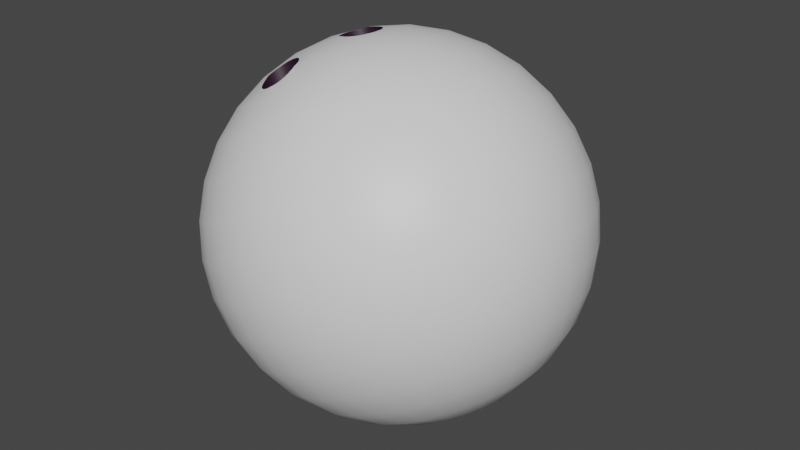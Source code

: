 # Source: Bowling_Project.blend  (saved by Blender 3.4.6; exported with 4.5.12 LTS)
import bpy
from mathutils import Matrix  # noqa: F401  (used for matrix-valued properties, if any)

bpy.ops.wm.read_factory_settings(use_empty=True)
scene = bpy.context.scene
scene.name = 'Scene'

# ---- collections
col_collection = bpy.data.collections.new('Collection'); scene.collection.children.link(col_collection)

# ---- materials (node trees are filled in below, after node groups)
mat_main = bpy.data.materials.new('Main')
mat_main.use_transparent_shadow = False
mat_black = bpy.data.materials.new('Black')
mat_black.alpha_threshold = 0.0
mat_black.use_transparent_shadow = False
mat_black.roughness = 0.5
mat_black.line_color = (0.0, 0.0, 0.0, 1.0)

# ---- node groups
ng_auto_smooth = bpy.data.node_groups.new('Auto Smooth', 'GeometryNodeTree')
_s = ng_auto_smooth.interface.new_socket(name='Geometry', in_out='OUTPUT', socket_type='NodeSocketGeometry')
_s = ng_auto_smooth.interface.new_socket(name='Geometry', in_out='INPUT', socket_type='NodeSocketGeometry')
_s = ng_auto_smooth.interface.new_socket(name='Angle', in_out='INPUT', socket_type='NodeSocketFloat')
_s.subtype = 'ANGLE'
_s.min_value = 0.0
_s.max_value = 3.142
ng_auto_smooth.is_modifier = True
_N = ng_auto_smooth.nodes; _L = ng_auto_smooth.links
n0 = _N.new('NodeGroupOutput'); n0.name = 'Group Output'; n0.location = (480, -100)
n1 = _N.new('NodeGroupInput'); n1.name = 'Group Input'; n1.location = (-420, -300)
n2 = _N.new('NodeGroupInput'); n2.name = 'Group Input.001'; n2.location = (-60, -100)
n3 = _N.new('GeometryNodeSetShadeSmooth'); n3.name = 'Set Shade Smooth'; n3.location = (120, -100)
n3.domain = 'EDGE'
n4 = _N.new('GeometryNodeSetShadeSmooth'); n4.name = 'Set Shade Smooth.001'; n4.location = (300, -100)
n5 = _N.new('GeometryNodeInputMeshEdgeAngle'); n5.name = 'Edge Angle'; n5.location = (-420, -220)
n6 = _N.new('GeometryNodeInputEdgeSmooth'); n6.name = 'Is Edge Smooth'; n6.location = (-60, -160)
n7 = _N.new('GeometryNodeInputShadeSmooth'); n7.name = 'Is Face Smooth'; n7.location = (-240, -340)
n8 = _N.new('FunctionNodeBooleanMath'); n8.name = 'Boolean Math'; n8.location = (-60, -220)
n9 = _N.new('FunctionNodeCompare'); n9.name = 'Compare'; n9.location = (-240, -180)
n9.operation = 'LESS_EQUAL'
_L.new(n5.outputs[0], n9.inputs[0])
_L.new(n4.outputs[0], n0.inputs[0])
_L.new(n1.outputs[1], n9.inputs[1])
_L.new(n9.outputs[0], n8.inputs[0])
_L.new(n7.outputs[0], n8.inputs[1])
_L.new(n2.outputs[0], n3.inputs[0])
_L.new(n6.outputs[0], n3.inputs[1])
_L.new(n3.outputs[0], n4.inputs[0])
_L.new(n8.outputs[0], n3.inputs[2])
n0.is_active_output = True

# ---- material node trees
mat_main.use_nodes = True; mat_main.node_tree.nodes.clear()
_N = mat_main.node_tree.nodes; _L = mat_main.node_tree.links
n0 = _N.new('ShaderNodeBsdfPrincipled'); n0.name = 'Principled BSDF'; n0.location = (10, 300)
n0.distribution = 'GGX'
n0.subsurface_method = 'RANDOM_WALK_SKIN'
n0.inputs[3].default_value = 1.45
n0.inputs[27].default_value = (0.0, 0.0, 0.0, 1.0)
n0.inputs[28].default_value = 1.0
n1 = _N.new('ShaderNodeOutputMaterial'); n1.name = 'Material Output'; n1.location = (300, 300)
_L.new(n0.outputs[0], n1.inputs[0])
n1.is_active_output = True
mat_black.use_nodes = True; mat_black.node_tree.nodes.clear()
_N = mat_black.node_tree.nodes; _L = mat_black.node_tree.links
n0 = _N.new('ShaderNodeOutputMaterial'); n0.name = 'Material Output'; n0.location = (300, 300)
n1 = _N.new('ShaderNodeBsdfPrincipled'); n1.name = 'Principled BSDF'; n1.location = (10, 300)
n1.distribution = 'GGX'
n1.subsurface_method = 'RANDOM_WALK_SKIN'
n1.inputs[0].default_value = (0.02365, 0.00569, 0.02197, 1.0)
n1.inputs[3].default_value = 1.45
n1.inputs[27].default_value = (0.0, 0.0, 0.0, 1.0)
n1.inputs[28].default_value = 1.0
_L.new(n1.outputs[0], n0.inputs[0])
n0.is_active_output = True

# ---- world
world_world = bpy.data.worlds.new('World'); scene.world = world_world
world_world.use_nodes = True; world_world.node_tree.nodes.clear()
_N = world_world.node_tree.nodes; _L = world_world.node_tree.links
n0 = _N.new('ShaderNodeOutputWorld'); n0.name = 'World Output'; n0.location = (300, 300)
n1 = _N.new('ShaderNodeBackground'); n1.name = 'Background'; n1.location = (10, 300)
n1.inputs[0].default_value = (0.05088, 0.05088, 0.05088, 1.0)
_L.new(n1.outputs[0], n0.inputs[0])
n0.is_active_output = True
world_world.color = (0.05088, 0.05088, 0.05088)
world_world.use_sun_shadow = False
world_world.sun_shadow_jitter_overblur = 0.0

# ---- meshes
me_sphere_001 = bpy.data.meshes.new('Sphere.001')
me_sphere_001.from_pydata([(-18.22, 27.78, 37.37), (-12.18, 41.57, 24.97), (-4.276, 49.04, 8.767), (0.0, 50.0, 0.0), (4.276, 49.04, -8.767), (12.18, 41.57, -24.97), (-19.79, 9.567, 44.91), (-16.9, 18.77, 43.16), (-13.35, 27.24, 39.74), (-9.299, 34.68, 34.8), (-4.888, 40.77, 28.52), (-0.2879, 45.31, 21.15), (4.323, 48.1, 12.96), (8.767, 49.04, 4.276), (12.87, 48.1, -4.573), (16.49, 45.31, -13.25), (19.47, 40.77, -21.41), (21.7, 34.68, -28.75), (23.1, 27.24, -34.99), (23.61, 18.77, -39.88), (23.21, 9.567, -43.24), (-18.14, 9.012, 45.71), (-13.67, 17.68, 44.73), (-8.67, 25.66, 42.03), (-3.338, 32.66, 37.71), (2.122, 38.41, 31.94), (7.501, 42.68, 24.95), (12.59, 45.31, 16.99), (17.2, 46.19, 8.388), (21.14, 45.31, -0.5406), (24.28, 42.68, -9.448), (26.48, 38.41, -17.99), (27.66, 32.66, -25.85), (-6.871, 5.339, 37.2), (27.78, 25.66, -32.71), (-7.807, 5.237, 36.74), (-8.707, 4.933, 36.3), (26.83, 17.68, -38.31), (-9.537, 4.439, 35.89), (24.85, 9.012, -42.44), (-10.26, 3.775, 35.54), (-16.63, 8.111, 46.45), (-10.7, 15.91, 46.18), (-10.86, 2.966, 35.25), (-11.3, 2.043, 35.03), (-4.354, 23.1, 44.13), (-11.58, 1.042, 34.9), (2.156, 29.4, 40.39), (-11.67, 0.0, 34.85), (8.582, 34.57, 35.09), (14.68, 38.41, 28.45), (-11.58, -1.042, 34.9), (-11.3, -2.043, 35.03), (20.21, 40.77, 20.71), (24.97, 41.57, 12.18), (-10.86, -2.966, 35.25), (28.76, 40.77, 3.176), (-10.26, -3.775, 35.54), (31.45, 38.41, -5.947), (-9.537, -4.439, 35.89), (32.94, 34.57, -14.84), (-8.707, -4.933, 36.3), (33.15, 29.4, -23.17), (-7.807, -5.237, 36.74), (-6.871, -5.339, 37.2), (32.1, 23.1, -30.6), (29.8, 15.91, -36.86), (-5.935, -5.237, 37.65), (-5.034, -4.933, 38.09), (26.37, 8.111, -41.7), (-4.205, -4.439, 38.5), (-15.3, 6.897, 47.1), (-3.478, -3.775, 38.85), (-8.09, 13.53, 47.45), (-2.881, -2.966, 39.14), (-0.5702, 19.64, 45.98), (-2.437, -2.043, 39.36), (6.971, 25.0, 42.74), (-2.164, -1.042, 39.49), (14.24, 29.4, 37.85), (20.97, 32.66, 31.52), (-2.072, 0.0, 39.54), (-2.164, 1.042, 39.49), (26.89, 34.68, 23.97), (-2.437, 2.043, 39.36), (31.78, 35.36, 15.5), (35.44, 34.68, 6.434), (-2.881, 2.966, 39.14), (-3.478, 3.775, 38.85), (37.75, 32.66, -2.879), (-4.205, 4.439, 38.5), (38.6, 29.4, -12.08), (-5.034, 4.933, 38.09), (37.97, 25.0, -20.82), (-5.935, 5.237, 37.65), (35.88, 19.64, -28.76), (32.41, 13.53, -35.59), (27.7, 6.897, -41.05), (-14.21, 5.419, 47.63), (-5.951, 10.63, 48.49), (2.535, 15.43, 47.49), (10.92, 19.64, 44.66), (18.89, 23.1, 40.12), (26.13, 25.66, 34.04), (32.37, 27.24, 26.64), (37.37, 27.78, 18.22), (40.92, 27.24, 9.107), (42.91, 25.66, -0.3603), (43.25, 23.1, -9.814), (41.92, 19.64, -18.89), (38.98, 15.43, -27.24), (34.55, 10.63, -34.54), (28.79, 5.419, -40.52), (-21.92, 0.0, 44.94), (-4.362, 7.322, 49.27), (4.842, 10.63, 48.62), (13.86, 13.53, 46.1), (22.34, 15.91, 41.8), (29.97, 17.68, 35.91), (36.44, 18.77, 28.63), (41.52, 19.13, 20.25), (45.0, 18.77, 11.09), (46.75, 17.68, 1.511), (46.7, 15.91, -8.13), (44.86, 13.53, -17.46), (41.29, 10.63, -26.12), (36.14, 7.322, -33.77), (29.6, 3.733, -40.13), (-26.48, 5.339, 27.63), (-27.41, 5.237, 27.18), (-3.383, 3.733, 49.75), (-28.31, 4.933, 26.74), (6.263, 5.419, 49.31), (-29.14, 4.439, 26.33), (-29.87, 3.775, 25.98), (15.67, 6.897, 46.98), (24.47, 8.111, 42.84), (-30.47, 2.966, 25.69), (32.33, 9.012, 37.06), (-30.91, 2.043, 25.47), (38.95, 9.567, 29.85), (-31.18, 1.042, 25.34), (44.08, 9.755, 21.5), (-31.27, 0.0, 25.29), (47.51, 9.567, 12.32), (-31.18, -1.042, 25.34), (49.11, 9.012, 2.663), (-30.91, -2.043, 25.47), (48.83, 8.111, -7.093), (-30.47, -2.966, 25.69), (46.67, 6.897, -16.58), (-29.87, -3.775, 25.98), (42.71, 5.419, -25.42), (-29.14, -4.439, 26.33), (37.12, 3.733, -33.29), (-28.31, -4.933, 26.74), (30.1, 1.903, -39.88), (-27.41, -5.237, 27.18), (-26.48, -5.339, 27.63), (-3.052, -1.118e-06, 49.91), (-25.54, -5.237, 28.09), (-24.64, -4.933, 28.53), (6.743, -2.608e-06, 49.54), (-23.81, -4.439, 28.93), (16.28, 7.451e-07, 47.28), (25.19, -4.47e-06, 43.19), (-23.08, -3.775, 29.29), (33.13, 2.235e-06, 37.45), (-22.49, -2.966, 29.58), (39.8, -4.47e-06, 30.26), (-22.04, -2.043, 29.8), (44.94, -8.196e-06, 21.92), (-21.77, -1.042, 29.93), (48.35, -4.47e-06, 12.73), (-21.68, 0.0, 29.97), (49.91, 2.235e-06, 3.052), (-21.77, 1.042, 29.93), (49.54, -4.47e-06, -6.743), (-22.04, 2.043, 29.8), (-22.49, 2.966, 29.58), (47.28, 7.451e-07, -16.28), (43.19, -2.608e-06, -25.19), (-23.08, 3.775, 29.29), (37.45, -1.118e-06, -33.13), (-23.81, 4.439, 28.93), (30.26, -5.588e-07, -39.8), (-24.64, 4.933, 28.53), (-25.54, 5.237, 28.09), (-3.383, -3.733, 49.75), (6.263, -5.419, 49.31), (15.67, -6.897, 46.98), (24.47, -8.111, 42.84), (32.33, -9.012, 37.06), (38.95, -9.567, 29.85), (44.08, -9.755, 21.5), (47.51, -9.567, 12.32), (49.11, -9.012, 2.663), (48.83, -8.111, -7.093), (46.67, -6.897, -16.58), (42.71, -5.419, -25.42), (37.12, -3.733, -33.29), (30.1, -1.903, -39.88), (-4.362, -7.322, 49.27), (4.842, -10.63, 48.62), (13.86, -13.53, 46.1), (22.34, -15.91, 41.8), (29.97, -17.68, 35.91), (36.44, -18.77, 28.63), (41.52, -19.13, 20.25), (45.0, -18.77, 11.09), (46.75, -17.68, 1.511), (46.7, -15.91, -8.13), (44.86, -13.53, -17.46), (41.29, -10.63, -26.12), (36.14, -7.322, -33.77), (29.6, -3.733, -40.13), (-14.21, -5.419, 47.63), (-5.951, -10.63, 48.49), (2.535, -15.43, 47.49), (10.92, -19.64, 44.66), (-17.7, -13.44, 33.99), (18.89, -23.1, 40.12), (-18.64, -13.54, 33.53), (26.13, -25.66, 34.04), (-19.54, -13.84, 33.1), (-20.37, -14.34, 32.69), (32.37, -27.24, 26.64), (-21.1, -15.0, 32.34), (37.37, -27.78, 18.22), (-21.69, -15.81, 32.05), (40.92, -27.24, 9.107), (-22.14, -16.73, 31.83), (42.91, -25.66, -0.3603), (43.25, -23.1, -9.814), (-22.41, -17.73, 31.7), (41.92, -19.64, -18.89), (-22.5, -18.78, 31.65), (-22.41, -19.82, 31.7), (38.98, -15.43, -27.24), (-22.14, -20.82, 31.83), (34.55, -10.63, -34.54), (-21.69, -21.74, 32.05), (28.79, -5.419, -40.52), (-21.1, -22.55, 32.34), (-15.3, -6.897, 47.1), (-8.09, -13.53, 47.45), (-20.37, -23.21, 32.69), (-0.5702, -19.64, 45.98), (-19.54, -23.71, 33.1), (6.971, -25.0, 42.74), (-18.64, -24.01, 33.53), (14.24, -29.4, 37.85), (-17.7, -24.11, 33.99), (20.97, -32.66, 31.52), (-16.77, -24.01, 34.45), (26.89, -34.68, 23.97), (-15.87, -23.71, 34.89), (31.78, -35.36, 15.5), (-15.04, -23.21, 35.29), (-14.31, -22.55, 35.65), (35.44, -34.68, 6.434), (37.75, -32.66, -2.879), (-13.71, -21.74, 35.94), (38.6, -29.4, -12.08), (-13.27, -20.82, 36.15), (37.97, -25.0, -20.82), (-13.0, -19.82, 36.29), (-12.91, -18.78, 36.33), (35.88, -19.64, -28.76), (32.41, -13.53, -35.59), (-13.0, -17.73, 36.29), (-13.27, -16.73, 36.15), (27.7, -6.897, -41.05), (-13.71, -15.81, 35.94), (-16.63, -8.111, 46.45), (-10.7, -15.91, 46.18), (-14.31, -15.0, 35.65), (-15.04, -14.34, 35.29), (-4.354, -23.1, 44.13), (2.156, -29.4, 40.39), (-15.87, -13.84, 34.89), (-16.77, -13.54, 34.45), (8.582, -34.57, 35.09), (14.68, -38.41, 28.45), (20.21, -40.77, 20.71), (24.97, -41.57, 12.18), (28.76, -40.77, 3.176), (31.45, -38.41, -5.947), (32.94, -34.57, -14.84), (33.15, -29.4, -23.17), (32.1, -23.1, -30.6), (29.8, -15.91, -36.86), (26.37, -8.111, -41.7), (-18.14, -9.012, 45.71), (-13.67, -17.68, 44.73), (-8.67, -25.66, 42.03), (-3.338, -32.66, 37.71), (2.122, -38.41, 31.94), (7.501, -42.68, 24.95), (12.59, -45.31, 16.99), (17.2, -46.19, 8.388), (21.14, -45.31, -0.5406), (24.28, -42.68, -9.448), (26.48, -38.41, -17.99), (27.66, -32.66, -25.85), (27.78, -25.66, -32.71), (26.83, -17.68, -38.31), (24.85, -9.012, -42.44), (-19.79, -9.567, 44.91), (-13.35, -27.24, 39.74), (-9.299, -34.68, 34.8), (-4.888, -40.77, 28.52), (-0.2879, -45.31, 21.15), (4.323, -48.1, 12.96), (8.767, -49.04, 4.276), (12.87, -48.1, -4.573), (16.49, -45.31, -13.25), (19.47, -40.77, -21.41), (21.7, -34.68, -28.75), (23.1, -27.24, -34.99), (23.61, -18.77, -39.88), (23.21, -9.567, -43.24), (-21.5, -9.755, 44.08), (-18.22, -27.78, 37.37), (-15.5, -35.36, 31.78), (-12.18, -41.57, 24.97), (-8.388, -46.19, 17.2), (-4.276, -49.04, 8.767), (-1.473e-05, -50.0, -7.185e-06), (4.276, -49.04, -8.767), (8.388, -46.19, -17.2), (12.18, -41.57, -24.97), (15.5, -35.36, -31.78), (18.22, -27.78, -37.37), (20.25, -19.13, -41.52), (21.5, -9.755, -44.08), (-23.21, -9.567, 43.24), (-23.1, -27.24, 34.99), (-21.7, -34.68, 28.75), (-19.47, -40.77, 21.41), (-16.49, -45.31, 13.25), (-12.87, -48.1, 4.573), (-8.767, -49.04, -4.276), (-4.323, -48.1, -12.96), (0.2879, -45.31, -21.15), (4.888, -40.77, -28.52), (9.299, -34.68, -34.8), (13.35, -27.24, -39.74), (16.9, -18.77, -43.16), (19.79, -9.567, -44.91), (-24.85, -9.012, 42.44), (-26.83, -17.68, 38.31), (-27.78, -25.66, 32.71), (-27.66, -32.66, 25.85), (-26.48, -38.41, 17.99), (-24.28, -42.68, 9.448), (-21.14, -45.31, 0.5406), (-17.2, -46.19, -8.388), (-12.59, -45.31, -16.99), (-7.501, -42.68, -24.95), (-2.122, -38.41, -31.94), (3.338, -32.66, -37.71), (8.67, -25.66, -42.03), (13.67, -17.68, -44.73), (18.14, -9.012, -45.71), (-26.37, -8.111, 41.7), (-29.8, -15.91, 36.86), (-32.1, -23.1, 30.6), (-33.15, -29.4, 23.17), (-32.94, -34.57, 14.84), (-31.45, -38.41, 5.947), (-28.76, -40.77, -3.176), (-24.97, -41.57, -12.18), (-20.21, -40.77, -20.71), (-14.68, -38.41, -28.45), (-8.582, -34.57, -35.09), (-2.156, -29.4, -40.39), (4.354, -23.1, -44.13), (10.7, -15.91, -46.18), (16.63, -8.111, -46.45), (-27.7, -6.897, 41.05), (-32.41, -13.53, 35.59), (-35.88, -19.64, 28.76), (-37.97, -25.0, 20.82), (-38.6, -29.4, 12.08), (-37.75, -32.66, 2.879), (-35.44, -34.68, -6.434), (-31.78, -35.36, -15.5), (-26.89, -34.68, -23.97), (-20.97, -32.66, -31.52), (-14.24, -29.4, -37.85), (-6.971, -25.0, -42.74), (0.5702, -19.64, -45.98), (8.09, -13.53, -47.45), (15.3, -6.897, -47.1), (21.92, 0.0, -44.94), (-28.79, -5.419, 40.52), (-34.55, -10.63, 34.54), (-38.98, -15.43, 27.24), (-41.92, -19.64, 18.89), (-43.25, -23.1, 9.814), (-42.91, -25.66, 0.3603), (-40.92, -27.24, -9.107), (-37.37, -27.78, -18.22), (-32.37, -27.24, -26.64), (-26.13, -25.66, -34.04), (-18.89, -23.1, -40.12), (-10.92, -19.64, -44.66), (-2.535, -15.43, -47.49), (5.951, -10.63, -48.49), (14.21, -5.419, -47.63), (-36.14, -7.322, 33.77), (-41.29, -10.63, 26.12), (-44.86, -13.53, 17.46), (-46.7, -15.91, 8.13), (-46.75, -17.68, -1.511), (-45.0, -18.77, -11.09), (-41.52, -19.13, -20.25), (-36.44, -18.77, -28.63), (-29.97, -17.68, -35.91), (-22.34, -15.91, -41.8), (-13.86, -13.53, -46.1), (-4.842, -10.63, -48.62), (4.362, -7.322, -49.27), (13.4, -3.733, -48.03), (-37.12, -3.733, 33.29), (-42.71, -5.419, 25.42), (-46.67, -6.897, 16.58), (-48.83, -8.111, 7.093), (-49.11, -9.012, -2.663), (-47.51, -9.567, -12.32), (-44.08, -9.754, -21.5), (-38.95, -9.567, -29.85), (-32.33, -9.012, -37.06), (-24.47, -8.111, -42.84), (-15.67, -6.897, -46.98), (-6.263, -5.419, -49.31), (3.383, -3.733, -49.75), (12.9, -1.903, -48.27), (-37.45, 2.608e-06, 33.13), (-43.19, 7.451e-06, 25.19), (-47.28, 1.49e-06, 16.28), (-49.54, 8.196e-06, 6.743), (-49.91, 7.451e-07, -3.052), (-48.35, 1.341e-05, -12.73), (-44.94, 2.235e-05, -21.92), (-39.8, 1.341e-05, -30.26), (-33.13, 7.451e-07, -37.45), (-25.19, 8.196e-06, -43.19), (-16.28, 1.49e-06, -47.28), (-6.743, 7.451e-06, -49.54), (3.052, 2.608e-06, -49.91), (12.73, 9.313e-07, -48.35), (-37.12, 3.733, 33.29), (-42.71, 5.419, 25.42), (-46.67, 6.897, 16.58), (-48.83, 8.111, 7.093), (-49.11, 9.012, -2.663), (-47.51, 9.567, -12.32), (-44.08, 9.755, -21.5), (-38.95, 9.567, -29.85), (-32.33, 9.012, -37.06), (-24.47, 8.111, -42.84), (-15.67, 6.897, -46.98), (-6.263, 5.419, -49.31), (3.383, 3.733, -49.75), (12.9, 1.903, -48.27), (-36.14, 7.322, 33.77), (-41.29, 10.63, 26.12), (-44.86, 13.53, 17.46), (-46.7, 15.91, 8.13), (-46.75, 17.68, -1.511), (-45.0, 18.77, -11.09), (-41.52, 19.13, -20.25), (-36.44, 18.77, -28.63), (-29.97, 17.68, -35.91), (-22.34, 15.91, -41.8), (-13.86, 13.53, -46.1), (-4.842, 10.63, -48.62), (4.362, 7.322, -49.27), (13.4, 3.733, -48.03), (-28.79, 5.419, 40.52), (-34.55, 10.63, 34.54), (-38.98, 15.43, 27.24), (-41.92, 19.64, 18.89), (-43.25, 23.1, 9.814), (-42.91, 25.66, 0.3603), (-40.92, 27.24, -9.107), (-37.37, 27.78, -18.22), (-32.37, 27.24, -26.64), (-26.13, 25.66, -34.04), (-18.89, 23.1, -40.12), (-10.92, 19.64, -44.66), (-2.535, 15.43, -47.49), (5.951, 10.63, -48.49), (14.21, 5.419, -47.63), (-27.7, 6.897, 41.05), (-32.41, 13.53, 35.59), (-35.88, 19.64, 28.76), (-37.97, 25.0, 20.82), (-38.6, 29.4, 12.08), (-37.75, 32.66, 2.879), (-35.44, 34.68, -6.434), (-31.78, 35.36, -15.5), (-26.89, 34.68, -23.97), (-20.97, 32.66, -31.52), (-14.24, 29.4, -37.85), (-6.971, 25.0, -42.74), (0.5702, 19.64, -45.98), (8.09, 13.53, -47.45), (15.3, 6.897, -47.1), (-26.37, 8.111, 41.7), (-29.8, 15.91, 36.86), (-32.1, 23.1, 30.6), (-33.15, 29.4, 23.17), (-32.94, 34.57, 14.84), (-31.45, 38.41, 5.947), (-28.76, 40.77, -3.176), (-24.97, 41.57, -12.18), (-20.21, 40.77, -20.71), (-14.68, 38.41, -28.45), (-8.582, 34.57, -35.09), (-2.156, 29.4, -40.39), (4.354, 23.1, -44.13), (10.7, 15.91, -46.18), (16.63, 8.111, -46.45), (-24.85, 9.012, 42.44), (-26.83, 17.68, 38.31), (-27.78, 25.66, 32.71), (-27.66, 32.66, 25.85), (-26.48, 38.41, 17.99), (-24.28, 42.68, 9.448), (-21.14, 45.31, 0.5406), (-17.2, 46.19, -8.388), (-12.59, 45.31, -16.99), (-7.501, 42.68, -24.95), (-2.122, 38.41, -31.94), (3.338, 32.66, -37.71), (8.67, 25.66, -42.03), (13.67, 17.68, -44.73), (18.14, 9.012, -45.71), (-23.21, 9.567, 43.24), (-23.61, 18.77, 39.88), (-23.1, 27.24, 34.99), (-21.7, 34.68, 28.75), (-19.47, 40.77, 21.41), (-16.49, 45.31, 13.25), (-12.87, 48.1, 4.573), (-8.767, 49.04, -4.276), (-4.323, 48.1, -12.96), (0.2879, 45.31, -21.15), (4.888, 40.77, -28.52), (9.299, 34.68, -34.8), (13.35, 27.24, -39.74), (16.9, 18.77, -43.16), (19.79, 9.567, -44.91), (-21.5, 9.755, 44.08), (-20.25, 19.13, 41.52), (-15.5, 35.36, 31.78), (-8.388, 46.19, 17.2), (8.388, 46.19, -17.2), (15.5, 35.36, -31.78), (18.22, 27.78, -37.37), (20.25, 19.13, -41.52), (21.5, 9.755, -44.08), (-16.93, 2.184, 46.75), (-16.53, 2.966, 46.86), (-15.89, 3.775, 47.07), (-14.01, 5.007, 47.73), (-14.24, 4.933, 47.64), (-15.12, 4.439, 47.33), (-12.16, 5.339, 48.04), (-13.23, 5.237, 47.85), (-11.11, 5.237, 48.26), (-10.26, 4.979, 48.46), (-9.177, 4.439, 48.69), (-10.11, 4.933, 48.49), (-8.372, 3.775, 48.89), (-7.722, 2.966, 49.07), (-7.69, 2.905, 49.08), (-17.3, 1.042, 46.64), (-17.31, 0.9719, 46.64), (-17.01, 2.043, 46.72), (-17.41, 0.0, 46.62), (-17.41, -2.744e-07, 46.62), (-7.227, 2.043, 49.18), (-6.834, 0.0, 49.3), (-6.834, -8.992e-07, 49.3), (-6.926, 1.042, 49.25), (-17.31, -0.9719, 46.64), (-7.69, -2.905, 49.08), (-6.926, -1.042, 49.25), (-7.227, -2.043, 49.18), (-17.3, -1.042, 46.64), (-16.93, -2.184, 46.75), (-17.01, -2.043, 46.72), (-7.722, -2.966, 49.07), (-10.11, -4.933, 48.49), (-10.26, -4.979, 48.46), (-8.372, -3.775, 48.89), (-9.177, -4.439, 48.69), (-15.89, -3.775, 47.07), (-16.53, -2.966, 46.86), (-14.24, -4.933, 47.64), (-14.01, -5.007, 47.73), (-15.12, -4.439, 47.33), (-13.23, -5.237, 47.85), (-12.16, -5.339, 48.04), (-11.11, -5.237, 48.26), (-17.97, -15.35, 43.81), (-17.56, -15.81, 43.82), (-16.38, -18.59, 43.41), (-16.57, -17.73, 43.6), (-16.98, -16.73, 43.76), (-16.32, -18.78, 43.33), (-16.22, -20.38, 42.51), (-16.18, -19.82, 42.82), (-19.11, -14.34, 43.63), (-18.28, -15.0, 43.78), (-20.97, -13.54, 43.06), (-20.99, -13.54, 43.05), (-20.01, -13.84, 43.39), (-16.9, -22.55, 40.96), (-16.48, -21.74, 41.61), (-16.24, -20.82, 42.24), (-19.08, -24.01, 39.19), (-19.11, -24.01, 39.17), (-17.49, -23.21, 40.32), (-18.23, -23.71, 39.72), (-21.9, -13.44, 42.6), (-23.39, -13.74, 41.72), (-22.81, -13.54, 42.09), (-19.97, -24.11, 38.63), (-22.78, -23.21, 37.63), (-23.36, -22.76, 37.58), (-20.91, -24.01, 38.18), (-21.85, -23.71, 37.84), (-23.65, -13.84, 41.52), (-25.89, -18.0, 38.77), (-25.9, -17.73, 38.85), (-25.77, -16.73, 39.27), (-25.46, -15.81, 39.77), (-24.38, -14.34, 40.92), (-24.99, -15.0, 40.32), (-25.78, -18.78, 38.36), (-24.98, -20.82, 37.65), (-25.46, -19.82, 37.94), (-24.36, -21.74, 37.51), (-23.63, -22.55, 37.52), (-29.28, -4.393, 40.28), (-28.13, -3.018, 41.05), (-28.65, -3.775, 40.69), (-29.32, -4.439, 40.24), (-30.01, -4.933, 39.54), (-32.35, -5.243, 37.45), (-30.77, -5.237, 38.82), (-31.58, -5.339, 38.1), (-28.09, -2.966, 41.07), (-27.49, -1.298, 41.49), (-27.68, -2.043, 41.35), (-33.18, -4.933, 36.73), (-32.4, -5.237, 37.41), (-34.57, -3.775, 35.61), (-34.97, -3.173, 35.31), (-33.92, -4.439, 36.12), (-27.43, -1.042, 41.53), (-27.35, 0.0, 41.6), (-27.35, 6.056e-07, 41.6), (-35.1, -2.966, 35.19), (-35.83, 2.23e-06, 34.63), (-35.83, 0.0, 34.63), (-35.49, -2.043, 34.87), (-35.74, -1.042, 34.68), (-27.49, 1.298, 41.49), (-27.43, 1.042, 41.53), (-35.74, 1.042, 34.68), (-35.49, 2.043, 34.87), (-34.97, 3.173, 35.31), (-35.1, 2.966, 35.19), (-28.09, 2.966, 41.07), (-28.13, 3.018, 41.05), (-27.68, 2.043, 41.35), (-34.57, 3.775, 35.61), (-33.92, 4.439, 36.12), (-33.18, 4.933, 36.73), (-32.35, 5.243, 37.45), (-32.4, 5.237, 37.41), (-29.28, 4.393, 40.28), (-28.65, 3.775, 40.69), (-31.58, 5.339, 38.1), (-29.32, 4.439, 40.24), (-30.01, 4.933, 39.54), (-30.77, 5.237, 38.82)], [], [(1, 558, 9, 10), (562, 561, 17, 18), (559, 1, 10, 11), (563, 562, 18, 19), (2, 559, 11, 12), (564, 563, 19, 20), (3, 2, 12, 13), (556, 113, 6), (395, 564, 20), (4, 3, 13, 14), (557, 556, 6, 7), (560, 4, 14, 15), (0, 557, 7, 8), (5, 560, 15, 16), (558, 0, 8, 9), (561, 5, 16, 17), (9, 8, 23, 24), (17, 16, 31, 32), (10, 9, 24, 25), (18, 17, 32, 34), (11, 10, 25, 26), (19, 18, 34, 37), (12, 11, 26, 27), (20, 19, 37, 39), (13, 12, 27, 28), (6, 113, 21), (395, 20, 39), (14, 13, 28, 29), (7, 6, 21, 22), (15, 14, 29, 30), (8, 7, 22, 23), (16, 15, 30, 31), (28, 27, 53, 54), (21, 113, 41), (395, 39, 69), (29, 28, 54, 56), (22, 21, 41, 42), (30, 29, 56, 58), (23, 22, 42, 45), (31, 30, 58, 60), (24, 23, 45, 47), (32, 31, 60, 62), (25, 24, 47, 49), (34, 32, 62, 65), (26, 25, 49, 50), (37, 34, 65, 66), (27, 26, 50, 53), (39, 37, 66, 69), (62, 60, 91, 93), (49, 47, 77, 79), (65, 62, 93, 95), (50, 49, 79, 80), (66, 65, 95, 96), (53, 50, 80, 83), (69, 66, 96, 97), (54, 53, 83, 85), (41, 113, 71), (395, 69, 97), (56, 54, 85, 86), (42, 41, 71, 73), (58, 56, 86, 89), (45, 42, 73, 75), (60, 58, 89, 91), (47, 45, 75, 77), (71, 113, 98), (395, 97, 112), (86, 85, 105, 106), (73, 71, 98, 99), (89, 86, 106, 107), (75, 73, 99, 100), (91, 89, 107, 108), (77, 75, 100, 101), (93, 91, 108, 109), (79, 77, 101, 102), (95, 93, 109, 110), (80, 79, 102, 103), (96, 95, 110, 111), (83, 80, 103, 104), (97, 96, 111, 112), (85, 83, 104, 105), (102, 101, 116, 117), (110, 109, 124, 125), (103, 102, 117, 118), (111, 110, 125, 126), (104, 103, 118, 119), (112, 111, 126, 127), (105, 104, 119, 120), (98, 113, 565, 566, 567, 570, 569, 568), (395, 112, 127), (106, 105, 120, 121), (114, 99, 98, 568, 572, 571, 573, 574), (107, 106, 121, 122), (100, 99, 114, 115), (108, 107, 122, 123), (101, 100, 115, 116), (109, 108, 123, 124), (121, 120, 142, 144), (579, 130, 114, 574, 576, 575, 577, 578), (122, 121, 144, 146), (115, 114, 130, 132), (123, 122, 146, 148), (116, 115, 132, 135), (124, 123, 148, 150), (117, 116, 135, 136), (125, 124, 150, 152), (118, 117, 136, 138), (126, 125, 152, 154), (119, 118, 138, 140), (127, 126, 154, 156), (120, 119, 140, 142), (582, 565, 113, 581, 580), (395, 127, 156), (152, 150, 180, 181), (138, 136, 165, 167), (154, 152, 181, 183), (140, 138, 167, 169), (156, 154, 183, 185), (142, 140, 169, 171), (581, 113, 584, 583), (395, 156, 185), (144, 142, 171, 173), (159, 130, 579, 585, 588, 586, 587), (146, 144, 173, 175), (132, 130, 159, 162), (148, 146, 175, 177), (135, 132, 162, 164), (150, 148, 177, 180), (136, 135, 164, 165), (175, 173, 195, 196), (162, 159, 188, 189), (177, 175, 196, 197), (164, 162, 189, 190), (180, 177, 197, 198), (165, 164, 190, 191), (181, 180, 198, 199), (167, 165, 191, 192), (183, 181, 199, 200), (169, 167, 192, 193), (185, 183, 200, 201), (171, 169, 193, 194), (584, 113, 589), (395, 185, 201), (173, 171, 194, 195), (590, 188, 159, 587, 591, 592), (200, 199, 213, 214), (193, 192, 206, 207), (201, 200, 214, 215), (194, 193, 207, 208), (589, 113, 594, 595, 593), (395, 201, 215), (195, 194, 208, 209), (597, 598, 202, 188, 590, 596, 599, 600), (196, 195, 209, 210), (189, 188, 202, 203), (197, 196, 210, 211), (190, 189, 203, 204), (198, 197, 211, 212), (191, 190, 204, 205), (199, 198, 212, 213), (192, 191, 205, 206), (203, 202, 217, 218), (211, 210, 232, 233), (204, 203, 218, 219), (212, 211, 233, 235), (205, 204, 219, 221), (213, 212, 235, 238), (206, 205, 221, 223), (214, 213, 238, 240), (207, 206, 223, 226), (215, 214, 240, 242), (208, 207, 226, 228), (594, 113, 216, 604, 603, 605, 601, 602), (395, 215, 242), (209, 208, 228, 230), (604, 216, 217, 202, 598, 608, 607, 606), (210, 209, 230, 232), (226, 223, 253, 255), (242, 240, 269, 272), (228, 226, 255, 257), (113, 244, 216), (395, 242, 272), (230, 228, 257, 260), (217, 216, 244, 245), (232, 230, 260, 261), (218, 217, 245, 247), (233, 232, 261, 263), (219, 218, 247, 249), (235, 233, 263, 265), (221, 219, 249, 251), (238, 235, 265, 268), (223, 221, 251, 253), (240, 238, 268, 269), (263, 261, 287, 288), (249, 247, 278, 279), (265, 263, 288, 289), (251, 249, 279, 282), (268, 265, 289, 290), (253, 251, 282, 283), (269, 268, 290, 291), (255, 253, 283, 284), (272, 269, 291, 292), (257, 255, 284, 285), (113, 274, 244), (395, 272, 292), (260, 257, 285, 286), (245, 244, 274, 275), (261, 260, 286, 287), (247, 245, 275, 278), (292, 291, 306, 307), (285, 284, 299, 300), (113, 293, 274), (395, 292, 307), (286, 285, 300, 301), (275, 274, 293, 294), (287, 286, 301, 302), (278, 275, 294, 295), (288, 287, 302, 303), (279, 278, 295, 296), (289, 288, 303, 304), (282, 279, 296, 297), (290, 289, 304, 305), (283, 282, 297, 298), (291, 290, 305, 306), (284, 283, 298, 299), (296, 295, 309, 310), (304, 303, 317, 318), (297, 296, 310, 311), (305, 304, 318, 319), (298, 297, 311, 312), (306, 305, 319, 320), (299, 298, 312, 313), (307, 306, 320, 321), (300, 299, 313, 314), (293, 113, 308), (395, 307, 321), (301, 300, 314, 315), (611, 294, 293, 308, 609, 610, 613, 612), (302, 301, 315, 316), (309, 295, 294, 611, 614, 616, 615), (303, 302, 316, 317), (314, 313, 327, 328), (308, 113, 322), (395, 321, 335), (315, 314, 328, 329), (618, 609, 308, 322, 620, 619, 621, 617), (316, 315, 329, 330), (626, 323, 309, 615, 624, 623, 622, 627, 628, 625), (317, 316, 330, 331), (310, 309, 323, 324), (318, 317, 331, 332), (311, 310, 324, 325), (319, 318, 332, 333), (312, 311, 325, 326), (320, 319, 333, 334), (313, 312, 326, 327), (321, 320, 334, 335), (332, 331, 345, 346), (325, 324, 338, 339), (333, 332, 346, 347), (326, 325, 339, 340), (334, 333, 347, 348), (327, 326, 340, 341), (335, 334, 348, 349), (328, 327, 341, 342), (322, 113, 336), (395, 335, 349), (329, 328, 342, 343), (620, 322, 336, 630, 631, 629), (330, 329, 343, 344), (634, 337, 323, 626, 632, 635, 636, 633), (331, 330, 344, 345), (324, 323, 337, 338), (395, 349, 364), (343, 342, 357, 358), (630, 336, 350, 351, 638, 639, 640, 641, 643, 642, 637), (344, 343, 358, 359), (351, 352, 337, 634, 648, 647, 645, 646, 644, 638), (345, 344, 359, 360), (338, 337, 352, 353), (346, 345, 360, 361), (339, 338, 353, 354), (347, 346, 361, 362), (340, 339, 354, 355), (348, 347, 362, 363), (341, 340, 355, 356), (349, 348, 363, 364), (342, 341, 356, 357), (336, 113, 350), (362, 361, 376, 377), (355, 354, 369, 370), (363, 362, 377, 378), (356, 355, 370, 371), (364, 363, 378, 379), (357, 356, 371, 372), (350, 113, 365), (395, 364, 379), (358, 357, 372, 373), (351, 350, 365, 366), (359, 358, 373, 374), (352, 351, 366, 367), (360, 359, 374, 375), (353, 352, 367, 368), (361, 360, 375, 376), (354, 353, 368, 369), (366, 365, 380, 381), (374, 373, 388, 389), (367, 366, 381, 382), (375, 374, 389, 390), (368, 367, 382, 383), (376, 375, 390, 391), (369, 368, 383, 384), (377, 376, 391, 392), (370, 369, 384, 385), (378, 377, 392, 393), (371, 370, 385, 386), (379, 378, 393, 394), (372, 371, 386, 387), (380, 365, 113), (395, 379, 394), (373, 372, 387, 388), (385, 384, 400, 401), (393, 392, 408, 409), (386, 385, 401, 402), (394, 393, 409, 410), (387, 386, 402, 403), (396, 380, 113), (395, 394, 410), (388, 387, 403, 404), (381, 380, 396, 397), (389, 388, 404, 405), (382, 381, 397, 398), (390, 389, 405, 406), (383, 382, 398, 399), (391, 390, 406, 407), (384, 383, 399, 400), (392, 391, 407, 408), (405, 404, 418, 419), (398, 397, 411, 412), (406, 405, 419, 420), (399, 398, 412, 413), (407, 406, 420, 421), (400, 399, 413, 414), (408, 407, 421, 422), (401, 400, 414, 415), (409, 408, 422, 423), (402, 401, 415, 416), (410, 409, 423, 424), (403, 402, 416, 417), (396, 113, 650, 651, 649), (395, 410, 424), (404, 403, 417, 418), (411, 397, 396, 649, 652, 653, 655, 656, 654), (423, 422, 436, 437), (416, 415, 429, 430), (424, 423, 437, 438), (417, 416, 430, 431), (657, 650, 113, 658, 659), (395, 424, 438), (418, 417, 431, 432), (663, 425, 411, 654, 661, 660, 664, 662), (419, 418, 432, 433), (412, 411, 425, 426), (420, 419, 433, 434), (413, 412, 426, 427), (421, 420, 434, 435), (414, 413, 427, 428), (422, 421, 435, 436), (415, 414, 428, 429), (426, 425, 439, 440), (434, 433, 447, 448), (427, 426, 440, 441), (435, 434, 448, 449), (428, 427, 441, 442), (436, 435, 449, 450), (429, 428, 442, 443), (437, 436, 450, 451), (430, 429, 443, 444), (438, 437, 451, 452), (431, 430, 444, 445), (665, 658, 113, 667, 666), (395, 438, 452), (432, 431, 445, 446), (670, 669, 439, 425, 663, 668, 671, 672), (433, 432, 446, 447), (444, 443, 457, 458), (452, 451, 465, 466), (445, 444, 458, 459), (667, 113, 673, 674), (395, 452, 466), (446, 445, 459, 460), (678, 677, 453, 439, 669, 675, 676), (447, 446, 460, 461), (440, 439, 453, 454), (448, 447, 461, 462), (441, 440, 454, 455), (449, 448, 462, 463), (442, 441, 455, 456), (450, 449, 463, 464), (443, 442, 456, 457), (451, 450, 464, 465), (462, 461, 475, 476), (455, 454, 468, 469), (463, 462, 476, 477), (456, 455, 469, 470), (464, 463, 477, 478), (457, 456, 470, 471), (465, 464, 478, 479), (458, 457, 471, 472), (466, 465, 479, 480), (459, 458, 472, 473), (673, 113, 680, 679, 681), (395, 466, 480), (460, 459, 473, 474), (686, 685, 467, 453, 677, 682, 683, 684), (461, 460, 474, 475), (454, 453, 467, 468), (480, 479, 494, 495), (473, 472, 487, 488), (680, 113, 481, 687, 688), (395, 480, 495), (474, 473, 488, 489), (687, 481, 482, 467, 685, 689, 692, 691, 690), (475, 474, 489, 490), (468, 467, 482, 483), (476, 475, 490, 491), (469, 468, 483, 484), (477, 476, 491, 492), (470, 469, 484, 485), (478, 477, 492, 493), (471, 470, 485, 486), (479, 478, 493, 494), (472, 471, 486, 487), (492, 491, 506, 507), (485, 484, 499, 500), (493, 492, 507, 508), (486, 485, 500, 501), (494, 493, 508, 509), (487, 486, 501, 502), (495, 494, 509, 510), (488, 487, 502, 503), (496, 481, 113), (395, 495, 510), (489, 488, 503, 504), (482, 481, 496, 497), (490, 489, 504, 505), (483, 482, 497, 498), (491, 490, 505, 506), (484, 483, 498, 499), (511, 496, 113), (395, 510, 525), (504, 503, 518, 519), (497, 496, 511, 512), (505, 504, 519, 520), (498, 497, 512, 513), (506, 505, 520, 521), (499, 498, 513, 514), (507, 506, 521, 522), (500, 499, 514, 515), (508, 507, 522, 523), (501, 500, 515, 516), (509, 508, 523, 524), (502, 501, 516, 517), (510, 509, 524, 525), (503, 502, 517, 518), (515, 514, 529, 530), (523, 522, 537, 538), (516, 515, 530, 531), (524, 523, 538, 539), (517, 516, 531, 532), (525, 524, 539, 540), (518, 517, 532, 533), (511, 113, 526), (395, 525, 540), (519, 518, 533, 534), (512, 511, 526, 527), (520, 519, 534, 535), (513, 512, 527, 528), (521, 520, 535, 536), (514, 513, 528, 529), (522, 521, 536, 537), (534, 533, 548, 549), (527, 526, 541, 542), (535, 534, 549, 550), (528, 527, 542, 543), (536, 535, 550, 551), (529, 528, 543, 544), (537, 536, 551, 552), (530, 529, 544, 545), (538, 537, 552, 553), (531, 530, 545, 546), (539, 538, 553, 554), (532, 531, 546, 547), (540, 539, 554, 555), (533, 532, 547, 548), (526, 113, 541), (395, 540, 555), (553, 552, 561, 562), (546, 545, 1, 559), (554, 553, 562, 563), (547, 546, 559, 2), (555, 554, 563, 564), (548, 547, 2, 3), (541, 113, 556), (395, 555, 564), (549, 548, 3, 4), (542, 541, 556, 557), (550, 549, 4, 560), (543, 542, 557, 0), (551, 550, 560, 5), (544, 543, 0, 558), (552, 551, 5, 561), (545, 544, 558, 1), (82, 81, 586, 588), (601, 57, 55, 602), (84, 82, 588, 585), (59, 57, 601, 605), (579, 578, 87, 84, 585), (61, 59, 605, 603), (572, 35, 33, 571), (88, 87, 578, 577), (63, 61, 603, 604, 606), (568, 569, 36, 35, 572), (575, 90, 88, 577), (64, 63, 606, 607), (570, 38, 36, 569), (576, 92, 90, 575), (67, 64, 607, 608), (567, 40, 38, 570), (573, 94, 92, 576, 574), (68, 67, 608, 598, 597), (566, 43, 40, 567), (571, 33, 94, 573), (70, 68, 597, 600), (582, 44, 43, 566, 565), (72, 70, 600, 599), (580, 46, 44, 582), (74, 72, 599, 596), (583, 48, 46, 580, 581), (592, 76, 74, 596, 590), (593, 51, 48, 583, 584, 589), (78, 76, 592, 591), (595, 52, 51, 593), (587, 586, 81, 78, 591), (602, 55, 52, 595, 594), (690, 184, 182, 688, 687), (158, 157, 661, 654, 656), (683, 133, 131, 684), (691, 186, 184, 690), (160, 158, 656, 655), (682, 134, 133, 683), (692, 187, 186, 691), (161, 160, 655, 653), (677, 678, 137, 134, 682), (689, 128, 187, 692), (163, 161, 653, 652), (676, 139, 137, 678), (651, 166, 163, 652, 649), (675, 141, 139, 676), (168, 166, 651, 650, 657), (669, 670, 143, 141, 675), (170, 168, 657, 659), (672, 145, 143, 670), (172, 170, 659, 658, 665), (671, 147, 145, 672), (174, 172, 665, 666), (668, 149, 147, 671), (176, 174, 666, 667, 674), (663, 662, 151, 149, 668), (178, 176, 674, 673, 681), (153, 151, 662, 664), (179, 178, 681, 679), (155, 153, 664, 660), (686, 129, 128, 689, 685), (182, 179, 679, 680, 688), (157, 155, 660, 661), (684, 131, 129, 686), (267, 266, 616, 614), (647, 241, 239, 645), (612, 270, 267, 614, 611), (648, 243, 241, 647), (271, 270, 612, 613), (246, 243, 648, 634, 633), (273, 271, 613, 610), (248, 246, 633, 636), (631, 222, 220, 629), (276, 273, 610, 609, 618), (250, 248, 636, 635), (637, 224, 222, 631, 630), (617, 277, 276, 618), (252, 250, 635, 632), (642, 225, 224, 637), (621, 280, 277, 617), (254, 252, 632, 626, 625), (643, 227, 225, 642), (619, 281, 280, 621), (256, 254, 625, 628), (641, 229, 227, 643), (629, 220, 281, 619, 620), (258, 256, 628, 627), (640, 231, 229, 641), (259, 258, 627, 622), (639, 234, 231, 640), (262, 259, 622, 623), (644, 236, 234, 639, 638), (264, 262, 623, 624), (646, 237, 236, 644), (266, 264, 624, 615, 616), (645, 239, 237, 646), (128, 129, 131, 133, 134, 137, 139, 141, 143, 145, 147, 149, 151, 153, 155, 157, 158, 160, 161, 163, 166, 168, 170, 172, 174, 176, 178, 179, 182, 184, 186, 187), (64, 67, 68, 70, 72, 74, 76, 78, 81, 82, 84, 87, 88, 90, 92, 94, 33, 35, 36, 38, 40, 43, 44, 46, 48, 51, 52, 55, 57, 59, 61, 63), (273, 276, 277, 280, 281, 220, 222, 224, 225, 227, 229, 231, 234, 236, 237, 239, 241, 243, 246, 248, 250, 252, 254, 256, 258, 259, 262, 264, 266, 267, 270, 271)])
me_sphere_001.polygons.foreach_set('use_smooth', [True] * 611)
me_sphere_001.polygons.foreach_set('material_index', [0, 0, 0, 0, 0, 0, 0, 0, 0, 0, 0, 0, 0, 0, 0, 0, 0, 0, 0, 0, 0, 0, 0, 0, 0, 0, 0, 0, 0, 0, 0, 0, 0, 0, 0, 0, 0, 0, 0, 0, 0, 0, 0, 0, 0, 0, 0, 0, 0, 0, 0, 0, 0, 0, 0, 0, 0, 0, 0, 0, 0, 0, 0, 0, 0, 0, 0, 0, 0, 0, 0, 0, 0, 0, 0, 0, 0, 0, 0, 0, 0, 0, 0, 0, 0, 0, 0, 0, 0, 0, 0, 0, 0, 0, 0, 0, 0, 0, 0, 0, 0, 0, 0, 0, 0, 0, 0, 0, 0, 0, 0, 0, 0, 0, 0, 0, 0, 0, 0, 0, 0, 0, 0, 0, 0, 0, 0, 0, 0, 0, 0, 0, 0, 0, 0, 0, 0, 0, 0, 0, 0, 0, 0, 0, 0, 0, 0, 0, 0, 0, 0, 0, 0, 0, 0, 0, 0, 0, 0, 0, 0, 0, 0, 0, 0, 0, 0, 0, 0, 0, 0, 0, 0, 0, 0, 0, 0, 0, 0, 0, 0, 0, 0, 0, 0, 0, 0, 0, 0, 0, 0, 0, 0, 0, 0, 0, 0, 0, 0, 0, 0, 0, 0, 0, 0, 0, 0, 0, 0, 0, 0, 0, 0, 0, 0, 0, 0, 0, 0, 0, 0, 0, 0, 0, 0, 0, 0, 0, 0, 0, 0, 0, 0, 0, 0, 0, 0, 0, 0, 0, 0, 0, 0, 0, 0, 0, 0, 0, 0, 0, 0, 0, 0, 0, 0, 0, 0, 0, 0, 0, 0, 0, 0, 0, 0, 0, 0, 0, 0, 0, 0, 0, 0, 0, 0, 0, 0, 0, 0, 0, 0, 0, 0, 0, 0, 0, 0, 0, 0, 0, 0, 0, 0, 0, 0, 0, 0, 0, 0, 0, 0, 0, 0, 0, 0, 0, 0, 0, 0, 0, 0, 0, 0, 0, 0, 0, 0, 0, 0, 0, 0, 0, 0, 0, 0, 0, 0, 0, 0, 0, 0, 0, 0, 0, 0, 0, 0, 0, 0, 0, 0, 0, 0, 0, 0, 0, 0, 0, 0, 0, 0, 0, 0, 0, 0, 0, 0, 0, 0, 0, 0, 0, 0, 0, 0, 0, 0, 0, 0, 0, 0, 0, 0, 0, 0, 0, 0, 0, 0, 0, 0, 0, 0, 0, 0, 0, 0, 0, 0, 0, 0, 0, 0, 0, 0, 0, 0, 0, 0, 0, 0, 0, 0, 0, 0, 0, 0, 0, 0, 0, 0, 0, 0, 0, 0, 0, 0, 0, 0, 0, 0, 0, 0, 0, 0, 0, 0, 0, 0, 0, 0, 0, 0, 0, 0, 0, 0, 0, 0, 0, 0, 0, 0, 0, 0, 0, 0, 0, 0, 0, 0, 0, 0, 0, 0, 0, 0, 0, 0, 0, 0, 0, 0, 0, 0, 0, 0, 0, 0, 0, 0, 0, 0, 0, 0, 0, 0, 0, 0, 0, 0, 0, 0, 0, 0, 0, 0, 0, 0, 0, 0, 0, 0, 0, 0, 0, 0, 0, 0, 0, 0, 0, 0, 0, 0, 0, 0, 0, 0, 0, 0, 0, 1, 1, 1, 1, 1, 1, 1, 1, 1, 1, 1, 1, 1, 1, 1, 1, 1, 1, 1, 1, 1, 1, 1, 1, 1, 1, 1, 1, 1, 1, 1, 1, 1, 1, 1, 1, 1, 1, 1, 1, 1, 1, 1, 1, 1, 1, 1, 1, 1, 1, 1, 1, 1, 1, 1, 1, 1, 1, 1, 1, 1, 1, 1, 1, 1, 1, 1, 1, 1, 1, 1, 1, 1, 1, 1, 1, 1, 1, 1, 1, 1, 1, 1, 1, 1, 1, 1, 1, 1, 1, 1, 1, 1, 1, 1, 1, 1, 1, 1])
_uv = me_sphere_001.uv_layers.new(name='UVMap')
_uv.uv.foreach_set('vector', [0.75, 0.6875, 0.75, 0.75, 0.7188, 0.75, 0.7188, 0.6875, 0.75, 0.1875, 0.75, 0.25, 0.7188, 0.25, 0.7188, 0.1875, 0.75, 0.625, 0.75, 0.6875, 0.7188, 0.6875, 0.7188, 0.625, 0.75, 0.125, 0.75, 0.1875, 0.7188, 0.1875, 0.7188, 0.125, 0.75, 0.5625, 0.75, 0.625, 0.7188, 0.625, 0.7188, 0.5625, 0.75, 0.0625, 0.75, 0.125, 0.7188, 0.125, 0.7188, 0.0625, 0.75, 0.5, 0.75, 0.5625, 0.7188, 0.5625, 0.7188, 0.5, 0.75, 0.9375, 0.7344, 1.0, 0.7188, 0.9375, 0.7344, 0.0, 0.75, 0.0625, 0.7188, 0.0625, 0.75, 0.4375, 0.75, 0.5, 0.7188, 0.5, 0.7188, 0.4375, 0.75, 0.875, 0.75, 0.9375, 0.7188, 0.9375, 0.7188, 0.875, 0.75, 0.375, 0.75, 0.4375, 0.7188, 0.4375, 0.7188, 0.375, 0.75, 0.8125, 0.75, 0.875, 0.7188, 0.875, 0.7188, 0.8125, 0.75, 0.3125, 0.75, 0.375, 0.7188, 0.375, 0.7188, 0.3125, 0.75, 0.75, 0.75, 0.8125, 0.7188, 0.8125, 0.7188, 0.75, 0.75, 0.25, 0.75, 0.3125, 0.7188, 0.3125, 0.7188, 0.25, 0.7188, 0.75, 0.7188, 0.8125, 0.6875, 0.8125, 0.6875, 0.75, 0.7188, 0.25, 0.7188, 0.3125, 0.6875, 0.3125, 0.6875, 0.25, 0.7188, 0.6875, 0.7188, 0.75, 0.6875, 0.75, 0.6875, 0.6875, 0.7188, 0.1875, 0.7188, 0.25, 0.6875, 0.25, 0.6875, 0.1875, 0.7188, 0.625, 0.7188, 0.6875, 0.6875, 0.6875, 0.6875, 0.625, 0.7188, 0.125, 0.7188, 0.1875, 0.6875, 0.1875, 0.6875, 0.125, 0.7188, 0.5625, 0.7188, 0.625, 0.6875, 0.625, 0.6875, 0.5625, 0.7188, 0.0625, 0.7188, 0.125, 0.6875, 0.125, 0.6875, 0.0625, 0.7188, 0.5, 0.7188, 0.5625, 0.6875, 0.5625, 0.6875, 0.5, 0.7188, 0.9375, 0.7031, 1.0, 0.6875, 0.9375, 0.7031, 0.0, 0.7188, 0.0625, 0.6875, 0.0625, 0.7188, 0.4375, 0.7188, 0.5, 0.6875, 0.5, 0.6875, 0.4375, 0.7188, 0.875, 0.7188, 0.9375, 0.6875, 0.9375, 0.6875, 0.875, 0.7188, 0.375, 0.7188, 0.4375, 0.6875, 0.4375, 0.6875, 0.375, 0.7188, 0.8125, 0.7188, 0.875, 0.6875, 0.875, 0.6875, 0.8125, 0.7188, 0.3125, 0.7188, 0.375, 0.6875, 0.375, 0.6875, 0.3125, 0.6875, 0.5, 0.6875, 0.5625, 0.6562, 0.5625, 0.6562, 0.5, 0.6875, 0.9375, 0.6719, 1.0, 0.6562, 0.9375, 0.6719, 0.0, 0.6875, 0.0625, 0.6562, 0.0625, 0.6875, 0.4375, 0.6875, 0.5, 0.6562, 0.5, 0.6562, 0.4375, 0.6875, 0.875, 0.6875, 0.9375, 0.6562, 0.9375, 0.6562, 0.875, 0.6875, 0.375, 0.6875, 0.4375, 0.6562, 0.4375, 0.6562, 0.375, 0.6875, 0.8125, 0.6875, 0.875, 0.6562, 0.875, 0.6562, 0.8125, 0.6875, 0.3125, 0.6875, 0.375, 0.6562, 0.375, 0.6562, 0.3125, 0.6875, 0.75, 0.6875, 0.8125, 0.6562, 0.8125, 0.6562, 0.75, 0.6875, 0.25, 0.6875, 0.3125, 0.6562, 0.3125, 0.6562, 0.25, 0.6875, 0.6875, 0.6875, 0.75, 0.6562, 0.75, 0.6562, 0.6875, 0.6875, 0.1875, 0.6875, 0.25, 0.6562, 0.25, 0.6562, 0.1875, 0.6875, 0.625, 0.6875, 0.6875, 0.6562, 0.6875, 0.6562, 0.625, 0.6875, 0.125, 0.6875, 0.1875, 0.6562, 0.1875, 0.6562, 0.125, 0.6875, 0.5625, 0.6875, 0.625, 0.6562, 0.625, 0.6562, 0.5625, 0.6875, 0.0625, 0.6875, 0.125, 0.6562, 0.125, 0.6562, 0.0625, 0.6562, 0.25, 0.6562, 0.3125, 0.625, 0.3125, 0.625, 0.25, 0.6562, 0.6875, 0.6562, 0.75, 0.625, 0.75, 0.625, 0.6875, 0.6562, 0.1875, 0.6562, 0.25, 0.625, 0.25, 0.625, 0.1875, 0.6562, 0.625, 0.6562, 0.6875, 0.625, 0.6875, 0.625, 0.625, 0.6562, 0.125, 0.6562, 0.1875, 0.625, 0.1875, 0.625, 0.125, 0.6562, 0.5625, 0.6562, 0.625, 0.625, 0.625, 0.625, 0.5625, 0.6562, 0.0625, 0.6562, 0.125, 0.625, 0.125, 0.625, 0.0625, 0.6562, 0.5, 0.6562, 0.5625, 0.625, 0.5625, 0.625, 0.5, 0.6562, 0.9375, 0.6406, 1.0, 0.625, 0.9375, 0.6406, 0.0, 0.6562, 0.0625, 0.625, 0.0625, 0.6562, 0.4375, 0.6562, 0.5, 0.625, 0.5, 0.625, 0.4375, 0.6562, 0.875, 0.6562, 0.9375, 0.625, 0.9375, 0.625, 0.875, 0.6562, 0.375, 0.6562, 0.4375, 0.625, 0.4375, 0.625, 0.375, 0.6562, 0.8125, 0.6562, 0.875, 0.625, 0.875, 0.625, 0.8125, 0.6562, 0.3125, 0.6562, 0.375, 0.625, 0.375, 0.625, 0.3125, 0.6562, 0.75, 0.6562, 0.8125, 0.625, 0.8125, 0.625, 0.75, 0.625, 0.9375, 0.6094, 1.0, 0.5938, 0.9375, 0.6094, 0.0, 0.625, 0.0625, 0.5938, 0.0625, 0.625, 0.4375, 0.625, 0.5, 0.5938, 0.5, 0.5938, 0.4375, 0.625, 0.875, 0.625, 0.9375, 0.5938, 0.9375, 0.5938, 0.875, 0.625, 0.375, 0.625, 0.4375, 0.5938, 0.4375, 0.5938, 0.375, 0.625, 0.8125, 0.625, 0.875, 0.5938, 0.875, 0.5938, 0.8125, 0.625, 0.3125, 0.625, 0.375, 0.5938, 0.375, 0.5938, 0.3125, 0.625, 0.75, 0.625, 0.8125, 0.5938, 0.8125, 0.5938, 0.75, 0.625, 0.25, 0.625, 0.3125, 0.5938, 0.3125, 0.5938, 0.25, 0.625, 0.6875, 0.625, 0.75, 0.5938, 0.75, 0.5938, 0.6875, 0.625, 0.1875, 0.625, 0.25, 0.5938, 0.25, 0.5938, 0.1875, 0.625, 0.625, 0.625, 0.6875, 0.5938, 0.6875, 0.5938, 0.625, 0.625, 0.125, 0.625, 0.1875, 0.5938, 0.1875, 0.5938, 0.125, 0.625, 0.5625, 0.625, 0.625, 0.5938, 0.625, 0.5938, 0.5625, 0.625, 0.0625, 0.625, 0.125, 0.5938, 0.125, 0.5938, 0.0625, 0.625, 0.5, 0.625, 0.5625, 0.5938, 0.5625, 0.5938, 0.5, 0.5938, 0.6875, 0.5938, 0.75, 0.5625, 0.75, 0.5625, 0.6875, 0.5938, 0.1875, 0.5938, 0.25, 0.5625, 0.25, 0.5625, 0.1875, 0.5938, 0.625, 0.5938, 0.6875, 0.5625, 0.6875, 0.5625, 0.625, 0.5938, 0.125, 0.5938, 0.1875, 0.5625, 0.1875, 0.5625, 0.125, 0.5938, 0.5625, 0.5938, 0.625, 0.5625, 0.625, 0.5625, 0.5625, 0.5938, 0.0625, 0.5938, 0.125, 0.5625, 0.125, 0.5625, 0.0625, 0.5938, 0.5, 0.5938, 0.5625, 0.5625, 0.5625, 0.5625, 0.5, 0.5938, 0.9375, 0.5781, 1.0, 0.569, 0.9634, 0.577, 0.9587, 0.5836, 0.9525, 0.5869, 0.9459, 0.5869, 0.9391, 0.5861, 0.9375, 0.5781, 0.0, 0.5938, 0.0625, 0.5625, 0.0625, 0.5938, 0.4375, 0.5938, 0.5, 0.5625, 0.5, 0.5625, 0.4375, 0.5625, 0.875, 0.5938, 0.875, 0.5938, 0.9375, 0.5861, 0.9375, 0.5833, 0.9323, 0.5772, 0.9258, 0.5697, 0.92, 0.5625, 0.9158, 0.5938, 0.375, 0.5938, 0.4375, 0.5625, 0.4375, 0.5625, 0.375, 0.5938, 0.8125, 0.5938, 0.875, 0.5625, 0.875, 0.5625, 0.8125, 0.5938, 0.3125, 0.5938, 0.375, 0.5625, 0.375, 0.5625, 0.3125, 0.5938, 0.75, 0.5938, 0.8125, 0.5625, 0.8125, 0.5625, 0.75, 0.5938, 0.25, 0.5938, 0.3125, 0.5625, 0.3125, 0.5625, 0.25, 0.5625, 0.4375, 0.5625, 0.5, 0.5312, 0.5, 0.5312, 0.4375, 0.5312, 0.9033, 0.5312, 0.875, 0.5625, 0.875, 0.5625, 0.9158, 0.5613, 0.9149, 0.552, 0.91, 0.5422, 0.9061, 0.532, 0.9034, 0.5625, 0.375, 0.5625, 0.4375, 0.5312, 0.4375, 0.5312, 0.375, 0.5625, 0.8125, 0.5625, 0.875, 0.5312, 0.875, 0.5312, 0.8125, 0.5625, 0.3125, 0.5625, 0.375, 0.5312, 0.375, 0.5312, 0.3125, 0.5625, 0.75, 0.5625, 0.8125, 0.5312, 0.8125, 0.5312, 0.75, 0.5625, 0.25, 0.5625, 0.3125, 0.5312, 0.3125, 0.5312, 0.25, 0.5625, 0.6875, 0.5625, 0.75, 0.5312, 0.75, 0.5312, 0.6875, 0.5625, 0.1875, 0.5625, 0.25, 0.5312, 0.25, 0.5312, 0.1875, 0.5625, 0.625, 0.5625, 0.6875, 0.5312, 0.6875, 0.5312, 0.625, 0.5625, 0.125, 0.5625, 0.1875, 0.5312, 0.1875, 0.5312, 0.125, 0.5625, 0.5625, 0.5625, 0.625, 0.5312, 0.625, 0.5312, 0.5625, 0.5625, 0.0625, 0.5625, 0.125, 0.5312, 0.125, 0.5312, 0.0625, 0.5625, 0.5, 0.5625, 0.5625, 0.5312, 0.5625, 0.5312, 0.5, 0.5542, 0.9642, 0.556, 0.9634, 0.5469, 1.0, 0.5389, 0.9681, 0.54, 0.9679, 0.5469, 0.0, 0.5625, 0.0625, 0.5312, 0.0625, 0.5312, 0.1875, 0.5312, 0.25, 0.5, 0.25, 0.5, 0.1875, 0.5312, 0.625, 0.5312, 0.6875, 0.5, 0.6875, 0.5, 0.625, 0.5312, 0.125, 0.5312, 0.1875, 0.5, 0.1875, 0.5, 0.125, 0.5312, 0.5625, 0.5312, 0.625, 0.5, 0.625, 0.5, 0.5625, 0.5312, 0.0625, 0.5312, 0.125, 0.5, 0.125, 0.5, 0.0625, 0.5312, 0.5, 0.5312, 0.5625, 0.5, 0.5625, 0.5, 0.5, 0.5236, 0.9681, 0.5156, 1.0, 0.508, 0.9693, 0.508, 0.9693, 0.5156, 0.0, 0.5312, 0.0625, 0.5, 0.0625, 0.5312, 0.4375, 0.5312, 0.5, 0.5, 0.5, 0.5, 0.4375, 0.5, 0.875, 0.5312, 0.875, 0.5312, 0.9033, 0.5214, 0.9008, 0.5108, 0.8994, 0.5, 0.8994, 0.5, 0.8994, 0.5312, 0.375, 0.5312, 0.4375, 0.5, 0.4375, 0.5, 0.375, 0.5312, 0.8125, 0.5312, 0.875, 0.5, 0.875, 0.5, 0.8125, 0.5312, 0.3125, 0.5312, 0.375, 0.5, 0.375, 0.5, 0.3125, 0.5312, 0.75, 0.5312, 0.8125, 0.5, 0.8125, 0.5, 0.75, 0.5312, 0.25, 0.5312, 0.3125, 0.5, 0.3125, 0.5, 0.25, 0.5312, 0.6875, 0.5312, 0.75, 0.5, 0.75, 0.5, 0.6875, 0.5, 0.375, 0.5, 0.4375, 0.4688, 0.4375, 0.4688, 0.375, 0.5, 0.8125, 0.5, 0.875, 0.4688, 0.875, 0.4688, 0.8125, 0.5, 0.3125, 0.5, 0.375, 0.4688, 0.375, 0.4687, 0.3125, 0.5, 0.75, 0.5, 0.8125, 0.4688, 0.8125, 0.4688, 0.75, 0.5, 0.25, 0.5, 0.3125, 0.4687, 0.3125, 0.4688, 0.25, 0.5, 0.6875, 0.5, 0.75, 0.4688, 0.75, 0.4687, 0.6875, 0.5, 0.1875, 0.5, 0.25, 0.4688, 0.25, 0.4688, 0.1875, 0.5, 0.625, 0.5, 0.6875, 0.4687, 0.6875, 0.4688, 0.625, 0.5, 0.125, 0.5, 0.1875, 0.4688, 0.1875, 0.4688, 0.125, 0.5, 0.5625, 0.5, 0.625, 0.4688, 0.625, 0.4688, 0.5625, 0.5, 0.0625, 0.5, 0.125, 0.4688, 0.125, 0.4688, 0.0625, 0.5, 0.5, 0.5, 0.5625, 0.4688, 0.5625, 0.4687, 0.5, 0.492, 0.9693, 0.4844, 1.0, 0.4764, 0.9681, 0.4844, 0.0, 0.5, 0.0625, 0.4688, 0.0625, 0.5, 0.4375, 0.5, 0.5, 0.4687, 0.5, 0.4688, 0.4375, 0.4688, 0.9033, 0.4688, 0.875, 0.5, 0.875, 0.5, 0.8994, 0.4892, 0.8994, 0.4786, 0.9008, 0.4688, 0.125, 0.4688, 0.1875, 0.4375, 0.1875, 0.4375, 0.125, 0.4688, 0.5625, 0.4688, 0.625, 0.4375, 0.625, 0.4375, 0.5625, 0.4688, 0.0625, 0.4688, 0.125, 0.4375, 0.125, 0.4375, 0.0625, 0.4687, 0.5, 0.4688, 0.5625, 0.4375, 0.5625, 0.4375, 0.5, 0.4611, 0.9681, 0.4531, 1.0, 0.444, 0.9634, 0.4458, 0.9642, 0.46, 0.9679, 0.4531, 0.0, 0.4688, 0.0625, 0.4375, 0.0625, 0.4688, 0.4375, 0.4687, 0.5, 0.4375, 0.5, 0.4375, 0.4375, 0.4387, 0.9149, 0.4375, 0.9158, 0.4375, 0.875, 0.4688, 0.875, 0.4688, 0.9033, 0.468, 0.9034, 0.4578, 0.9061, 0.448, 0.91, 0.4688, 0.375, 0.4688, 0.4375, 0.4375, 0.4375, 0.4375, 0.375, 0.4688, 0.8125, 0.4688, 0.875, 0.4375, 0.875, 0.4375, 0.8125, 0.4687, 0.3125, 0.4688, 0.375, 0.4375, 0.375, 0.4375, 0.3125, 0.4688, 0.75, 0.4688, 0.8125, 0.4375, 0.8125, 0.4375, 0.75, 0.4688, 0.25, 0.4687, 0.3125, 0.4375, 0.3125, 0.4375, 0.25, 0.4687, 0.6875, 0.4688, 0.75, 0.4375, 0.75, 0.4375, 0.6875, 0.4688, 0.1875, 0.4688, 0.25, 0.4375, 0.25, 0.4375, 0.1875, 0.4688, 0.625, 0.4687, 0.6875, 0.4375, 0.6875, 0.4375, 0.625, 0.4375, 0.8125, 0.4375, 0.875, 0.4062, 0.875, 0.4062, 0.8125, 0.4375, 0.3125, 0.4375, 0.375, 0.4062, 0.375, 0.4062, 0.3125, 0.4375, 0.75, 0.4375, 0.8125, 0.4062, 0.8125, 0.4062, 0.75, 0.4375, 0.25, 0.4375, 0.3125, 0.4062, 0.3125, 0.4062, 0.25, 0.4375, 0.6875, 0.4375, 0.75, 0.4062, 0.75, 0.4062, 0.6875, 0.4375, 0.1875, 0.4375, 0.25, 0.4062, 0.25, 0.4062, 0.1875, 0.4375, 0.625, 0.4375, 0.6875, 0.4062, 0.6875, 0.4062, 0.625, 0.4375, 0.125, 0.4375, 0.1875, 0.4062, 0.1875, 0.4062, 0.125, 0.4375, 0.5625, 0.4375, 0.625, 0.4062, 0.625, 0.4062, 0.5625, 0.4375, 0.0625, 0.4375, 0.125, 0.4062, 0.125, 0.4062, 0.0625, 0.4375, 0.5, 0.4375, 0.5625, 0.4062, 0.5625, 0.4062, 0.5, 0.431, 0.9634, 0.4219, 1.0, 0.4062, 0.9375, 0.4139, 0.9375, 0.4131, 0.9391, 0.4131, 0.9459, 0.4164, 0.9525, 0.423, 0.9587, 0.4219, 0.0, 0.4375, 0.0625, 0.4062, 0.0625, 0.4375, 0.4375, 0.4375, 0.5, 0.4062, 0.5, 0.4062, 0.4375, 0.4139, 0.9375, 0.4062, 0.9375, 0.4062, 0.875, 0.4375, 0.875, 0.4375, 0.9158, 0.4303, 0.92, 0.4228, 0.9258, 0.4167, 0.9323, 0.4375, 0.375, 0.4375, 0.4375, 0.4062, 0.4375, 0.4062, 0.375, 0.4062, 0.5625, 0.4062, 0.625, 0.375, 0.625, 0.375, 0.5625, 0.4062, 0.0625, 0.4062, 0.125, 0.375, 0.125, 0.375, 0.0625, 0.4062, 0.5, 0.4062, 0.5625, 0.375, 0.5625, 0.375, 0.5, 0.3906, 1.0, 0.375, 0.9375, 0.4062, 0.9375, 0.3906, 0.0, 0.4062, 0.0625, 0.375, 0.0625, 0.4062, 0.4375, 0.4062, 0.5, 0.375, 0.5, 0.375, 0.4375, 0.4062, 0.875, 0.4062, 0.9375, 0.375, 0.9375, 0.375, 0.875, 0.4062, 0.375, 0.4062, 0.4375, 0.375, 0.4375, 0.375, 0.375, 0.4062, 0.8125, 0.4062, 0.875, 0.375, 0.875, 0.375, 0.8125, 0.4062, 0.3125, 0.4062, 0.375, 0.375, 0.375, 0.375, 0.3125, 0.4062, 0.75, 0.4062, 0.8125, 0.375, 0.8125, 0.375, 0.75, 0.4062, 0.25, 0.4062, 0.3125, 0.375, 0.3125, 0.375, 0.25, 0.4062, 0.6875, 0.4062, 0.75, 0.375, 0.75, 0.375, 0.6875, 0.4062, 0.1875, 0.4062, 0.25, 0.375, 0.25, 0.375, 0.1875, 0.4062, 0.625, 0.4062, 0.6875, 0.375, 0.6875, 0.375, 0.625, 0.4062, 0.125, 0.4062, 0.1875, 0.375, 0.1875, 0.375, 0.125, 0.375, 0.3125, 0.375, 0.375, 0.3438, 0.375, 0.3438, 0.3125, 0.375, 0.75, 0.375, 0.8125, 0.3438, 0.8125, 0.3438, 0.75, 0.375, 0.25, 0.375, 0.3125, 0.3438, 0.3125, 0.3438, 0.25, 0.375, 0.6875, 0.375, 0.75, 0.3438, 0.75, 0.3438, 0.6875, 0.375, 0.1875, 0.375, 0.25, 0.3438, 0.25, 0.3438, 0.1875, 0.375, 0.625, 0.375, 0.6875, 0.3438, 0.6875, 0.3438, 0.625, 0.375, 0.125, 0.375, 0.1875, 0.3438, 0.1875, 0.3438, 0.125, 0.375, 0.5625, 0.375, 0.625, 0.3438, 0.625, 0.3438, 0.5625, 0.375, 0.0625, 0.375, 0.125, 0.3438, 0.125, 0.3438, 0.0625, 0.375, 0.5, 0.375, 0.5625, 0.3438, 0.5625, 0.3437, 0.5, 0.3594, 1.0, 0.3438, 0.9375, 0.375, 0.9375, 0.3594, 0.0, 0.375, 0.0625, 0.3438, 0.0625, 0.375, 0.4375, 0.375, 0.5, 0.3437, 0.5, 0.3438, 0.4375, 0.375, 0.875, 0.375, 0.9375, 0.3438, 0.9375, 0.3438, 0.875, 0.375, 0.375, 0.375, 0.4375, 0.3438, 0.4375, 0.3438, 0.375, 0.375, 0.8125, 0.375, 0.875, 0.3438, 0.875, 0.3438, 0.8125, 0.3438, 0.0625, 0.3438, 0.125, 0.3125, 0.125, 0.3125, 0.0625, 0.3437, 0.5, 0.3438, 0.5625, 0.3125, 0.5625, 0.3125, 0.5, 0.3281, 1.0, 0.3125, 0.9375, 0.3438, 0.9375, 0.3281, 0.0, 0.3438, 0.0625, 0.3125, 0.0625, 0.3438, 0.4375, 0.3437, 0.5, 0.3125, 0.5, 0.3125, 0.4375, 0.3438, 0.875, 0.3438, 0.9375, 0.3125, 0.9375, 0.3125, 0.875, 0.3438, 0.375, 0.3438, 0.4375, 0.3125, 0.4375, 0.3125, 0.375, 0.3438, 0.8125, 0.3438, 0.875, 0.3125, 0.875, 0.3125, 0.8125, 0.3438, 0.3125, 0.3438, 0.375, 0.3125, 0.375, 0.3125, 0.3125, 0.3438, 0.75, 0.3438, 0.8125, 0.3125, 0.8125, 0.3125, 0.75, 0.3438, 0.25, 0.3438, 0.3125, 0.3125, 0.3125, 0.3125, 0.25, 0.3438, 0.6875, 0.3438, 0.75, 0.3125, 0.75, 0.3125, 0.6875, 0.3438, 0.1875, 0.3438, 0.25, 0.3125, 0.25, 0.3125, 0.1875, 0.3438, 0.625, 0.3438, 0.6875, 0.3125, 0.6875, 0.3125, 0.625, 0.3438, 0.125, 0.3438, 0.1875, 0.3125, 0.1875, 0.3125, 0.125, 0.3438, 0.5625, 0.3438, 0.625, 0.3125, 0.625, 0.3125, 0.5625, 0.3125, 0.75, 0.3125, 0.8125, 0.2812, 0.8125, 0.2812, 0.75, 0.3125, 0.25, 0.3125, 0.3125, 0.2812, 0.3125, 0.2812, 0.25, 0.3125, 0.6875, 0.3125, 0.75, 0.2812, 0.75, 0.2812, 0.6875, 0.3125, 0.1875, 0.3125, 0.25, 0.2812, 0.25, 0.2812, 0.1875, 0.3125, 0.625, 0.3125, 0.6875, 0.2812, 0.6875, 0.2812, 0.625, 0.3125, 0.125, 0.3125, 0.1875, 0.2812, 0.1875, 0.2812, 0.125, 0.3125, 0.5625, 0.3125, 0.625, 0.2812, 0.625, 0.2812, 0.5625, 0.3125, 0.0625, 0.3125, 0.125, 0.2812, 0.125, 0.2812, 0.0625, 0.3125, 0.5, 0.3125, 0.5625, 0.2812, 0.5625, 0.2812, 0.5, 0.3125, 0.9375, 0.2969, 1.0, 0.2812, 0.9375, 0.2969, 0.0, 0.3125, 0.0625, 0.2812, 0.0625, 0.3125, 0.4375, 0.3125, 0.5, 0.2812, 0.5, 0.2812, 0.4375, 0.2863, 0.875, 0.3125, 0.875, 0.3125, 0.9375, 0.2812, 0.9375, 0.2812, 0.8982, 0.284, 0.8945, 0.2867, 0.8877, 0.2874, 0.8807, 0.3125, 0.375, 0.3125, 0.4375, 0.2812, 0.4375, 0.2812, 0.375, 0.2812, 0.8125, 0.3125, 0.8125, 0.3125, 0.875, 0.2863, 0.875, 0.286, 0.8737, 0.2834, 0.8667, 0.2812, 0.8631, 0.3125, 0.3125, 0.3125, 0.375, 0.2812, 0.375, 0.2812, 0.3125, 0.2812, 0.5, 0.2812, 0.5625, 0.25, 0.5625, 0.25, 0.5, 0.2812, 0.9375, 0.2656, 1.0, 0.25, 0.9375, 0.2656, 0.0, 0.2812, 0.0625, 0.25, 0.0625, 0.2812, 0.4375, 0.2812, 0.5, 0.25, 0.5, 0.25, 0.4375, 0.279, 0.9007, 0.2812, 0.8982, 0.2812, 0.9375, 0.25, 0.9375, 0.25, 0.9123, 0.2503, 0.9123, 0.2618, 0.9096, 0.2715, 0.9057, 0.2812, 0.375, 0.2812, 0.4375, 0.25, 0.4375, 0.25, 0.375, 0.25, 0.8397, 0.25, 0.8125, 0.2812, 0.8125, 0.2812, 0.8631, 0.2797, 0.86, 0.2749, 0.8537, 0.2694, 0.8483, 0.2634, 0.8441, 0.2569, 0.8412, 0.2502, 0.8397, 0.2812, 0.3125, 0.2812, 0.375, 0.25, 0.375, 0.25, 0.3125, 0.2812, 0.75, 0.2812, 0.8125, 0.25, 0.8125, 0.25, 0.75, 0.2812, 0.25, 0.2812, 0.3125, 0.25, 0.3125, 0.25, 0.25, 0.2812, 0.6875, 0.2812, 0.75, 0.25, 0.75, 0.25, 0.6875, 0.2812, 0.1875, 0.2812, 0.25, 0.25, 0.25, 0.25, 0.1875, 0.2812, 0.625, 0.2812, 0.6875, 0.25, 0.6875, 0.25, 0.625, 0.2812, 0.125, 0.2812, 0.1875, 0.25, 0.1875, 0.25, 0.125, 0.2812, 0.5625, 0.2812, 0.625, 0.25, 0.625, 0.25, 0.5625, 0.2812, 0.0625, 0.2812, 0.125, 0.25, 0.125, 0.25, 0.0625, 0.25, 0.25, 0.25, 0.3125, 0.2188, 0.3125, 0.2188, 0.25, 0.25, 0.6875, 0.25, 0.75, 0.2188, 0.75, 0.2188, 0.6875, 0.25, 0.1875, 0.25, 0.25, 0.2188, 0.25, 0.2188, 0.1875, 0.25, 0.625, 0.25, 0.6875, 0.2188, 0.6875, 0.2188, 0.625, 0.25, 0.125, 0.25, 0.1875, 0.2188, 0.1875, 0.2188, 0.125, 0.25, 0.5625, 0.25, 0.625, 0.2188, 0.625, 0.2188, 0.5625, 0.25, 0.0625, 0.25, 0.125, 0.2188, 0.125, 0.2188, 0.0625, 0.25, 0.5, 0.25, 0.5625, 0.2188, 0.5625, 0.2187, 0.5, 0.25, 0.9375, 0.2344, 1.0, 0.2188, 0.9375, 0.2344, 0.0, 0.25, 0.0625, 0.2188, 0.0625, 0.25, 0.4375, 0.25, 0.5, 0.2187, 0.5, 0.2188, 0.4375, 0.25, 0.9123, 0.25, 0.9375, 0.2188, 0.9375, 0.2188, 0.9091, 0.226, 0.9109, 0.238, 0.9123, 0.25, 0.375, 0.25, 0.4375, 0.2188, 0.4375, 0.2188, 0.375, 0.2188, 0.8455, 0.2188, 0.8125, 0.25, 0.8125, 0.25, 0.8397, 0.2433, 0.8383, 0.2364, 0.8383, 0.2296, 0.8398, 0.223, 0.8427, 0.25, 0.3125, 0.25, 0.375, 0.2188, 0.375, 0.2188, 0.3125, 0.25, 0.75, 0.25, 0.8125, 0.2188, 0.8125, 0.2188, 0.75, 0.2031, 0.0, 0.2188, 0.0625, 0.1875, 0.0625, 0.2188, 0.4375, 0.2187, 0.5, 0.1875, 0.5, 0.1875, 0.4375, 0.2188, 0.9091, 0.2188, 0.9375, 0.1875, 0.9375, 0.1875, 0.875, 0.1966, 0.875, 0.1962, 0.8767, 0.1958, 0.8837, 0.1972, 0.8906, 0.2009, 0.8971, 0.2069, 0.9029, 0.2154, 0.9079, 0.2188, 0.375, 0.2188, 0.4375, 0.1875, 0.4375, 0.1875, 0.375, 0.1875, 0.875, 0.1875, 0.8125, 0.2188, 0.8125, 0.2188, 0.8455, 0.2167, 0.8465, 0.2109, 0.8507, 0.2058, 0.8561, 0.2014, 0.8624, 0.198, 0.8694, 0.1966, 0.875, 0.2188, 0.3125, 0.2188, 0.375, 0.1875, 0.375, 0.1875, 0.3125, 0.2188, 0.75, 0.2188, 0.8125, 0.1875, 0.8125, 0.1875, 0.75, 0.2188, 0.25, 0.2188, 0.3125, 0.1875, 0.3125, 0.1875, 0.25, 0.2188, 0.6875, 0.2188, 0.75, 0.1875, 0.75, 0.1875, 0.6875, 0.2188, 0.1875, 0.2188, 0.25, 0.1875, 0.25, 0.1875, 0.1875, 0.2188, 0.625, 0.2188, 0.6875, 0.1875, 0.6875, 0.1875, 0.625, 0.2188, 0.125, 0.2188, 0.1875, 0.1875, 0.1875, 0.1875, 0.125, 0.2188, 0.5625, 0.2188, 0.625, 0.1875, 0.625, 0.1875, 0.5625, 0.2188, 0.0625, 0.2188, 0.125, 0.1875, 0.125, 0.1875, 0.0625, 0.2187, 0.5, 0.2188, 0.5625, 0.1875, 0.5625, 0.1875, 0.5, 0.2188, 0.9375, 0.2031, 1.0, 0.1875, 0.9375, 0.1875, 0.1875, 0.1875, 0.25, 0.1562, 0.25, 0.1562, 0.1875, 0.1875, 0.625, 0.1875, 0.6875, 0.1562, 0.6875, 0.1563, 0.625, 0.1875, 0.125, 0.1875, 0.1875, 0.1562, 0.1875, 0.1562, 0.125, 0.1875, 0.5625, 0.1875, 0.625, 0.1563, 0.625, 0.1562, 0.5625, 0.1875, 0.0625, 0.1875, 0.125, 0.1562, 0.125, 0.1563, 0.0625, 0.1875, 0.5, 0.1875, 0.5625, 0.1562, 0.5625, 0.1562, 0.5, 0.1875, 0.9375, 0.1719, 1.0, 0.1563, 0.9375, 0.1719, 0.0, 0.1875, 0.0625, 0.1563, 0.0625, 0.1875, 0.4375, 0.1875, 0.5, 0.1562, 0.5, 0.1562, 0.4375, 0.1875, 0.875, 0.1875, 0.9375, 0.1563, 0.9375, 0.1562, 0.875, 0.1875, 0.375, 0.1875, 0.4375, 0.1562, 0.4375, 0.1563, 0.375, 0.1875, 0.8125, 0.1875, 0.875, 0.1562, 0.875, 0.1562, 0.8125, 0.1875, 0.3125, 0.1875, 0.375, 0.1563, 0.375, 0.1562, 0.3125, 0.1875, 0.75, 0.1875, 0.8125, 0.1562, 0.8125, 0.1562, 0.75, 0.1875, 0.25, 0.1875, 0.3125, 0.1562, 0.3125, 0.1562, 0.25, 0.1875, 0.6875, 0.1875, 0.75, 0.1562, 0.75, 0.1562, 0.6875, 0.1562, 0.875, 0.1563, 0.9375, 0.125, 0.9375, 0.125, 0.875, 0.1563, 0.375, 0.1562, 0.4375, 0.125, 0.4375, 0.125, 0.375, 0.1562, 0.8125, 0.1562, 0.875, 0.125, 0.875, 0.125, 0.8125, 0.1562, 0.3125, 0.1563, 0.375, 0.125, 0.375, 0.125, 0.3125, 0.1562, 0.75, 0.1562, 0.8125, 0.125, 0.8125, 0.125, 0.75, 0.1562, 0.25, 0.1562, 0.3125, 0.125, 0.3125, 0.125, 0.25, 0.1562, 0.6875, 0.1562, 0.75, 0.125, 0.75, 0.125, 0.6875, 0.1562, 0.1875, 0.1562, 0.25, 0.125, 0.25, 0.125, 0.1875, 0.1563, 0.625, 0.1562, 0.6875, 0.125, 0.6875, 0.125, 0.625, 0.1562, 0.125, 0.1562, 0.1875, 0.125, 0.1875, 0.125, 0.125, 0.1562, 0.5625, 0.1563, 0.625, 0.125, 0.625, 0.125, 0.5625, 0.1563, 0.0625, 0.1562, 0.125, 0.125, 0.125, 0.125, 0.0625, 0.1562, 0.5, 0.1562, 0.5625, 0.125, 0.5625, 0.125, 0.5, 0.125, 0.9375, 0.1563, 0.9375, 0.1406, 1.0, 0.1406, 0.0, 0.1563, 0.0625, 0.125, 0.0625, 0.1562, 0.4375, 0.1562, 0.5, 0.125, 0.5, 0.125, 0.4375, 0.125, 0.625, 0.125, 0.6875, 0.09375, 0.6875, 0.09375, 0.625, 0.125, 0.125, 0.125, 0.1875, 0.09375, 0.1875, 0.09375, 0.125, 0.125, 0.5625, 0.125, 0.625, 0.09375, 0.625, 0.09375, 0.5625, 0.125, 0.0625, 0.125, 0.125, 0.09375, 0.125, 0.09375, 0.0625, 0.125, 0.5, 0.125, 0.5625, 0.09375, 0.5625, 0.09375, 0.5, 0.09375, 0.9375, 0.125, 0.9375, 0.1094, 1.0, 0.1094, 0.0, 0.125, 0.0625, 0.09375, 0.0625, 0.125, 0.4375, 0.125, 0.5, 0.09375, 0.5, 0.09375, 0.4375, 0.125, 0.875, 0.125, 0.9375, 0.09375, 0.9375, 0.09375, 0.875, 0.125, 0.375, 0.125, 0.4375, 0.09375, 0.4375, 0.09375, 0.375, 0.125, 0.8125, 0.125, 0.875, 0.09375, 0.875, 0.09375, 0.8125, 0.125, 0.3125, 0.125, 0.375, 0.09375, 0.375, 0.09375, 0.3125, 0.125, 0.75, 0.125, 0.8125, 0.09375, 0.8125, 0.09375, 0.75, 0.125, 0.25, 0.125, 0.3125, 0.09375, 0.3125, 0.09375, 0.25, 0.125, 0.6875, 0.125, 0.75, 0.09375, 0.75, 0.09375, 0.6875, 0.125, 0.1875, 0.125, 0.25, 0.09375, 0.25, 0.09375, 0.1875, 0.09375, 0.375, 0.09375, 0.4375, 0.0625, 0.4375, 0.0625, 0.375, 0.09375, 0.8125, 0.09375, 0.875, 0.0625, 0.875, 0.0625, 0.8125, 0.09375, 0.3125, 0.09375, 0.375, 0.0625, 0.375, 0.0625, 0.3125, 0.09375, 0.75, 0.09375, 0.8125, 0.0625, 0.8125, 0.0625, 0.75, 0.09375, 0.25, 0.09375, 0.3125, 0.0625, 0.3125, 0.0625, 0.25, 0.09375, 0.6875, 0.09375, 0.75, 0.0625, 0.75, 0.0625, 0.6875, 0.09375, 0.1875, 0.09375, 0.25, 0.0625, 0.25, 0.0625, 0.1875, 0.09375, 0.625, 0.09375, 0.6875, 0.0625, 0.6875, 0.0625, 0.625, 0.09375, 0.125, 0.09375, 0.1875, 0.0625, 0.1875, 0.0625, 0.125, 0.09375, 0.5625, 0.09375, 0.625, 0.0625, 0.625, 0.0625, 0.5625, 0.09375, 0.0625, 0.09375, 0.125, 0.0625, 0.125, 0.0625, 0.0625, 0.09375, 0.5, 0.09375, 0.5625, 0.0625, 0.5625, 0.0625, 0.5, 0.09375, 0.9375, 0.07812, 1.0, 0.06549, 0.9495, 0.07162, 0.9436, 0.07472, 0.9375, 0.07812, 0.0, 0.09375, 0.0625, 0.0625, 0.0625, 0.09375, 0.4375, 0.09375, 0.5, 0.0625, 0.5, 0.0625, 0.4375, 0.0625, 0.875, 0.09375, 0.875, 0.09375, 0.9375, 0.07472, 0.9375, 0.07496, 0.937, 0.07522, 0.93, 0.07273, 0.9231, 0.0682, 0.9167, 0.0625, 0.9112, 0.0625, 0.125, 0.0625, 0.1875, 0.03125, 0.1875, 0.03125, 0.125, 0.0625, 0.5625, 0.0625, 0.625, 0.03125, 0.625, 0.03125, 0.5625, 0.0625, 0.0625, 0.0625, 0.125, 0.03125, 0.125, 0.03125, 0.0625, 0.0625, 0.5, 0.0625, 0.5625, 0.03125, 0.5625, 0.03125, 0.5, 0.0589, 0.9498, 0.05951, 0.9495, 0.04687, 1.0, 0.03622, 0.9574, 0.04681, 0.9546, 0.04687, 0.0, 0.0625, 0.0625, 0.03125, 0.0625, 0.0625, 0.4375, 0.0625, 0.5, 0.03125, 0.5, 0.03125, 0.4375, 0.03125, 0.8941, 0.03125, 0.875, 0.0625, 0.875, 0.0625, 0.9112, 0.06214, 0.9108, 0.05489, 0.905, 0.04683, 0.9, 0.03819, 0.8961, 0.0625, 0.375, 0.0625, 0.4375, 0.03125, 0.4375, 0.03125, 0.375, 0.0625, 0.8125, 0.0625, 0.875, 0.03125, 0.875, 0.03125, 0.8125, 0.0625, 0.3125, 0.0625, 0.375, 0.03125, 0.375, 0.03125, 0.3125, 0.0625, 0.75, 0.0625, 0.8125, 0.03125, 0.8125, 0.03125, 0.75, 0.0625, 0.25, 0.0625, 0.3125, 0.03125, 0.3125, 0.03125, 0.25, 0.0625, 0.6875, 0.0625, 0.75, 0.03125, 0.75, 0.03125, 0.6875, 0.0625, 0.1875, 0.0625, 0.25, 0.03125, 0.25, 0.03125, 0.1875, 0.0625, 0.625, 0.0625, 0.6875, 0.03125, 0.6875, 0.03125, 0.625, 0.03125, 0.8125, 0.03125, 0.875, 0.0, 0.875, 0.0, 0.8125, 0.03125, 0.3125, 0.03125, 0.375, 0.0, 0.375, 0.0, 0.3125, 0.03125, 0.75, 0.03125, 0.8125, 0.0, 0.8125, 0.0, 0.75, 0.03125, 0.25, 0.03125, 0.3125, 0.0, 0.3125, 0.0, 0.25, 0.03125, 0.6875, 0.03125, 0.75, 0.0, 0.75, 0.0, 0.6875, 0.03125, 0.1875, 0.03125, 0.25, 0.0, 0.25, 0.0, 0.1875, 0.03125, 0.625, 0.03125, 0.6875, 0.0, 0.6875, 0.0, 0.625, 0.03125, 0.125, 0.03125, 0.1875, 0.0, 0.1875, 0.0, 0.125, 0.03125, 0.5625, 0.03125, 0.625, 0.0, 0.625, 0.0, 0.5625, 0.03125, 0.0625, 0.03125, 0.125, 0.0, 0.125, 0.0, 0.0625, 0.03125, 0.5, 0.03125, 0.5625, 0.0, 0.5625, 0.0, 0.5, 0.02224, 0.958, 0.02628, 0.9574, 0.01562, 1.0, 0.005464, 0.9594, 0.005464, 0.9594, 0.01562, 0.0, 0.03125, 0.0625, 0.0, 0.0625, 0.03125, 0.4375, 0.03125, 0.5, 0.0, 0.5, 0.0, 0.4375, 0.0, 0.8891, 0.0, 0.8891, 0.0, 0.875, 0.03125, 0.875, 0.03125, 0.8941, 0.02891, 0.8931, 0.01941, 0.8904, 0.009875, 0.8891, 0.03125, 0.375, 0.03125, 0.4375, 0.0, 0.4375, 0.0, 0.375, 1.0, 0.5625, 1.0, 0.625, 0.9688, 0.625, 0.9687, 0.5625, 1.0, 0.0625, 1.0, 0.125, 0.9687, 0.125, 0.9688, 0.0625, 1.0, 0.5, 1.0, 0.5625, 0.9687, 0.5625, 0.9687, 0.5, 0.9945, 0.9594, 0.9844, 1.0, 0.9737, 0.9574, 0.9778, 0.958, 0.9844, 0.0, 1.0, 0.0625, 0.9688, 0.0625, 1.0, 0.4375, 1.0, 0.5, 0.9687, 0.5, 0.9687, 0.4375, 0.9711, 0.8931, 0.9688, 0.8941, 0.9687, 0.875, 1.0, 0.875, 1.0, 0.8891, 0.9901, 0.8891, 0.9806, 0.8904, 1.0, 0.375, 1.0, 0.4375, 0.9687, 0.4375, 0.9688, 0.375, 1.0, 0.8125, 1.0, 0.875, 0.9687, 0.875, 0.9687, 0.8125, 1.0, 0.3125, 1.0, 0.375, 0.9688, 0.375, 0.9687, 0.3125, 1.0, 0.75, 1.0, 0.8125, 0.9687, 0.8125, 0.9688, 0.75, 1.0, 0.25, 1.0, 0.3125, 0.9687, 0.3125, 0.9688, 0.25, 1.0, 0.6875, 1.0, 0.75, 0.9688, 0.75, 0.9687, 0.6875, 1.0, 0.1875, 1.0, 0.25, 0.9688, 0.25, 0.9687, 0.1875, 1.0, 0.625, 1.0, 0.6875, 0.9687, 0.6875, 0.9688, 0.625, 1.0, 0.125, 1.0, 0.1875, 0.9687, 0.1875, 0.9687, 0.125, 0.9687, 0.3125, 0.9688, 0.375, 0.9375, 0.375, 0.9375, 0.3125, 0.9688, 0.75, 0.9687, 0.8125, 0.9375, 0.8125, 0.9375, 0.75, 0.9688, 0.25, 0.9687, 0.3125, 0.9375, 0.3125, 0.9375, 0.25, 0.9687, 0.6875, 0.9688, 0.75, 0.9375, 0.75, 0.9375, 0.6875, 0.9687, 0.1875, 0.9688, 0.25, 0.9375, 0.25, 0.9375, 0.1875, 0.9688, 0.625, 0.9687, 0.6875, 0.9375, 0.6875, 0.9375, 0.625, 0.9687, 0.125, 0.9687, 0.1875, 0.9375, 0.1875, 0.9375, 0.125, 0.9687, 0.5625, 0.9688, 0.625, 0.9375, 0.625, 0.9375, 0.5625, 0.9688, 0.0625, 0.9687, 0.125, 0.9375, 0.125, 0.9375, 0.0625, 0.9687, 0.5, 0.9687, 0.5625, 0.9375, 0.5625, 0.9375, 0.5, 0.9638, 0.9574, 0.9531, 1.0, 0.9405, 0.9495, 0.9411, 0.9498, 0.9532, 0.9546, 0.9531, 0.0, 0.9688, 0.0625, 0.9375, 0.0625, 0.9687, 0.4375, 0.9687, 0.5, 0.9375, 0.5, 0.9375, 0.4375, 0.9379, 0.9108, 0.9375, 0.9112, 0.9375, 0.875, 0.9687, 0.875, 0.9688, 0.8941, 0.9618, 0.8961, 0.9532, 0.9, 0.9451, 0.905, 0.9688, 0.375, 0.9687, 0.4375, 0.9375, 0.4375, 0.9375, 0.375, 0.9687, 0.8125, 0.9687, 0.875, 0.9375, 0.875, 0.9375, 0.8125, 0.9375, 0.0625, 0.9375, 0.125, 0.9062, 0.125, 0.9062, 0.0625, 0.9375, 0.5, 0.9375, 0.5625, 0.9062, 0.5625, 0.9062, 0.5, 0.9345, 0.9495, 0.9219, 1.0, 0.9062, 0.9375, 0.9253, 0.9375, 0.9284, 0.9436, 0.9219, 0.0, 0.9375, 0.0625, 0.9062, 0.0625, 0.9375, 0.4375, 0.9375, 0.5, 0.9062, 0.5, 0.9062, 0.4375, 0.9253, 0.9375, 0.9062, 0.9375, 0.9062, 0.875, 0.9375, 0.875, 0.9375, 0.9112, 0.9318, 0.9167, 0.9273, 0.9231, 0.9248, 0.93, 0.925, 0.937, 0.9375, 0.375, 0.9375, 0.4375, 0.9062, 0.4375, 0.9062, 0.375, 0.9375, 0.8125, 0.9375, 0.875, 0.9062, 0.875, 0.9062, 0.8125, 0.9375, 0.3125, 0.9375, 0.375, 0.9062, 0.375, 0.9062, 0.3125, 0.9375, 0.75, 0.9375, 0.8125, 0.9062, 0.8125, 0.9062, 0.75, 0.9375, 0.25, 0.9375, 0.3125, 0.9062, 0.3125, 0.9062, 0.25, 0.9375, 0.6875, 0.9375, 0.75, 0.9062, 0.75, 0.9062, 0.6875, 0.9375, 0.1875, 0.9375, 0.25, 0.9062, 0.25, 0.9062, 0.1875, 0.9375, 0.625, 0.9375, 0.6875, 0.9062, 0.6875, 0.9062, 0.625, 0.9375, 0.125, 0.9375, 0.1875, 0.9062, 0.1875, 0.9062, 0.125, 0.9375, 0.5625, 0.9375, 0.625, 0.9062, 0.625, 0.9062, 0.5625, 0.9062, 0.25, 0.9062, 0.3125, 0.875, 0.3125, 0.875, 0.25, 0.9062, 0.6875, 0.9062, 0.75, 0.875, 0.75, 0.875, 0.6875, 0.9062, 0.1875, 0.9062, 0.25, 0.875, 0.25, 0.875, 0.1875, 0.9062, 0.625, 0.9062, 0.6875, 0.875, 0.6875, 0.875, 0.625, 0.9062, 0.125, 0.9062, 0.1875, 0.875, 0.1875, 0.875, 0.125, 0.9062, 0.5625, 0.9062, 0.625, 0.875, 0.625, 0.875, 0.5625, 0.9062, 0.0625, 0.9062, 0.125, 0.875, 0.125, 0.875, 0.0625, 0.9062, 0.5, 0.9062, 0.5625, 0.875, 0.5625, 0.875, 0.5, 0.875, 0.9375, 0.9062, 0.9375, 0.8906, 1.0, 0.8906, 0.0, 0.9062, 0.0625, 0.875, 0.0625, 0.9062, 0.4375, 0.9062, 0.5, 0.875, 0.5, 0.875, 0.4375, 0.9062, 0.875, 0.9062, 0.9375, 0.875, 0.9375, 0.875, 0.875, 0.9062, 0.375, 0.9062, 0.4375, 0.875, 0.4375, 0.875, 0.375, 0.9062, 0.8125, 0.9062, 0.875, 0.875, 0.875, 0.875, 0.8125, 0.9062, 0.3125, 0.9062, 0.375, 0.875, 0.375, 0.875, 0.3125, 0.9062, 0.75, 0.9062, 0.8125, 0.875, 0.8125, 0.875, 0.75, 0.8438, 0.9375, 0.875, 0.9375, 0.8594, 1.0, 0.8594, 0.0, 0.875, 0.0625, 0.8438, 0.0625, 0.875, 0.4375, 0.875, 0.5, 0.8437, 0.5, 0.8437, 0.4375, 0.875, 0.875, 0.875, 0.9375, 0.8438, 0.9375, 0.8438, 0.875, 0.875, 0.375, 0.875, 0.4375, 0.8437, 0.4375, 0.8438, 0.375, 0.875, 0.8125, 0.875, 0.875, 0.8438, 0.875, 0.8437, 0.8125, 0.875, 0.3125, 0.875, 0.375, 0.8438, 0.375, 0.8437, 0.3125, 0.875, 0.75, 0.875, 0.8125, 0.8437, 0.8125, 0.8438, 0.75, 0.875, 0.25, 0.875, 0.3125, 0.8437, 0.3125, 0.8438, 0.25, 0.875, 0.6875, 0.875, 0.75, 0.8438, 0.75, 0.8437, 0.6875, 0.875, 0.1875, 0.875, 0.25, 0.8438, 0.25, 0.8437, 0.1875, 0.875, 0.625, 0.875, 0.6875, 0.8437, 0.6875, 0.8438, 0.625, 0.875, 0.125, 0.875, 0.1875, 0.8437, 0.1875, 0.8438, 0.125, 0.875, 0.5625, 0.875, 0.625, 0.8438, 0.625, 0.8437, 0.5625, 0.875, 0.0625, 0.875, 0.125, 0.8438, 0.125, 0.8438, 0.0625, 0.875, 0.5, 0.875, 0.5625, 0.8437, 0.5625, 0.8437, 0.5, 0.8437, 0.6875, 0.8438, 0.75, 0.8125, 0.75, 0.8125, 0.6875, 0.8437, 0.1875, 0.8438, 0.25, 0.8125, 0.25, 0.8125, 0.1875, 0.8438, 0.625, 0.8437, 0.6875, 0.8125, 0.6875, 0.8125, 0.625, 0.8438, 0.125, 0.8437, 0.1875, 0.8125, 0.1875, 0.8125, 0.125, 0.8437, 0.5625, 0.8438, 0.625, 0.8125, 0.625, 0.8125, 0.5625, 0.8438, 0.0625, 0.8438, 0.125, 0.8125, 0.125, 0.8125, 0.0625, 0.8437, 0.5, 0.8437, 0.5625, 0.8125, 0.5625, 0.8125, 0.5, 0.8438, 0.9375, 0.8281, 1.0, 0.8125, 0.9375, 0.8281, 0.0, 0.8438, 0.0625, 0.8125, 0.0625, 0.8437, 0.4375, 0.8437, 0.5, 0.8125, 0.5, 0.8125, 0.4375, 0.8438, 0.875, 0.8438, 0.9375, 0.8125, 0.9375, 0.8125, 0.875, 0.8438, 0.375, 0.8437, 0.4375, 0.8125, 0.4375, 0.8125, 0.375, 0.8437, 0.8125, 0.8438, 0.875, 0.8125, 0.875, 0.8125, 0.8125, 0.8437, 0.3125, 0.8438, 0.375, 0.8125, 0.375, 0.8125, 0.3125, 0.8438, 0.75, 0.8437, 0.8125, 0.8125, 0.8125, 0.8125, 0.75, 0.8438, 0.25, 0.8437, 0.3125, 0.8125, 0.3125, 0.8125, 0.25, 0.8125, 0.4375, 0.8125, 0.5, 0.7812, 0.5, 0.7812, 0.4375, 0.8125, 0.875, 0.8125, 0.9375, 0.7812, 0.9375, 0.7812, 0.875, 0.8125, 0.375, 0.8125, 0.4375, 0.7812, 0.4375, 0.7812, 0.375, 0.8125, 0.8125, 0.8125, 0.875, 0.7812, 0.875, 0.7812, 0.8125, 0.8125, 0.3125, 0.8125, 0.375, 0.7812, 0.375, 0.7812, 0.3125, 0.8125, 0.75, 0.8125, 0.8125, 0.7812, 0.8125, 0.7812, 0.75, 0.8125, 0.25, 0.8125, 0.3125, 0.7812, 0.3125, 0.7812, 0.25, 0.8125, 0.6875, 0.8125, 0.75, 0.7812, 0.75, 0.7812, 0.6875, 0.8125, 0.1875, 0.8125, 0.25, 0.7812, 0.25, 0.7812, 0.1875, 0.8125, 0.625, 0.8125, 0.6875, 0.7812, 0.6875, 0.7812, 0.625, 0.8125, 0.125, 0.8125, 0.1875, 0.7812, 0.1875, 0.7812, 0.125, 0.8125, 0.5625, 0.8125, 0.625, 0.7812, 0.625, 0.7812, 0.5625, 0.8125, 0.0625, 0.8125, 0.125, 0.7812, 0.125, 0.7812, 0.0625, 0.8125, 0.5, 0.8125, 0.5625, 0.7812, 0.5625, 0.7812, 0.5, 0.8125, 0.9375, 0.7969, 1.0, 0.7812, 0.9375, 0.7969, 0.0, 0.8125, 0.0625, 0.7812, 0.0625, 0.7812, 0.1875, 0.7812, 0.25, 0.75, 0.25, 0.75, 0.1875, 0.7812, 0.625, 0.7812, 0.6875, 0.75, 0.6875, 0.75, 0.625, 0.7812, 0.125, 0.7812, 0.1875, 0.75, 0.1875, 0.75, 0.125, 0.7812, 0.5625, 0.7812, 0.625, 0.75, 0.625, 0.75, 0.5625, 0.7812, 0.0625, 0.7812, 0.125, 0.75, 0.125, 0.75, 0.0625, 0.7812, 0.5, 0.7812, 0.5625, 0.75, 0.5625, 0.75, 0.5, 0.7812, 0.9375, 0.7656, 1.0, 0.75, 0.9375, 0.7656, 0.0, 0.7812, 0.0625, 0.75, 0.0625, 0.7812, 0.4375, 0.7812, 0.5, 0.75, 0.5, 0.75, 0.4375, 0.7812, 0.875, 0.7812, 0.9375, 0.75, 0.9375, 0.75, 0.875, 0.7812, 0.375, 0.7812, 0.4375, 0.75, 0.4375, 0.75, 0.375, 0.7812, 0.8125, 0.7812, 0.875, 0.75, 0.875, 0.75, 0.8125, 0.7812, 0.3125, 0.7812, 0.375, 0.75, 0.375, 0.75, 0.3125, 0.7812, 0.75, 0.7812, 0.8125, 0.75, 0.8125, 0.75, 0.75, 0.7812, 0.25, 0.7812, 0.3125, 0.75, 0.3125, 0.75, 0.25, 0.7812, 0.6875, 0.7812, 0.75, 0.75, 0.75, 0.75, 0.6875, 0.0, 0.0, 0.0, 0.0, 0.0, 0.0, 0.0, 0.0, 0.0, 0.0, 0.0, 0.0, 0.0, 0.0, 0.0, 0.0, 0.0, 0.0, 0.0, 0.0, 0.0, 0.0, 0.0, 0.0, 0.0, 0.0, 0.0, 0.0, 0.0, 0.0, 0.0, 0.0, 0.0, 0.0, 0.0, 0.0, 0.0, 0.0, 0.0, 0.0, 0.0, 0.0, 0.0, 0.0, 0.0, 0.0, 0.0, 0.0, 0.0, 0.0, 0.0, 0.0, 0.0, 0.0, 0.0, 0.0, 0.0, 0.0, 0.0, 0.0, 0.0, 0.0, 0.0, 0.0, 0.0, 0.0, 0.0, 0.0, 0.0, 0.0, 0.0, 0.0, 0.0, 0.0, 0.0, 0.0, 0.0, 0.0, 0.0, 0.0, 0.0, 0.0, 0.0, 0.0, 0.0, 0.0, 0.0, 0.0, 0.0, 0.0, 0.0, 0.0, 0.0, 0.0, 0.0, 0.0, 0.0, 0.0, 0.0, 0.0, 0.0, 0.0, 0.0, 0.0, 0.0, 0.0, 0.0, 0.0, 0.0, 0.0, 0.0, 0.0, 0.0, 0.0, 0.0, 0.0, 0.0, 0.0, 0.0, 0.0, 0.0, 0.0, 0.0, 0.0, 0.0, 0.0, 0.0, 0.0, 0.0, 0.0, 0.0, 0.0, 0.0, 0.0, 0.0, 0.0, 0.0, 0.0, 0.0, 0.0, 0.0, 0.0, 0.0, 0.0, 0.0, 0.0, 0.0, 0.0, 0.0, 0.0, 0.0, 0.0, 0.0, 0.0, 0.0, 0.0, 0.0, 0.0, 0.0, 0.0, 0.0, 0.0, 0.0, 0.0, 0.0, 0.0, 0.0, 0.0, 0.0, 0.0, 0.0, 0.0, 0.0, 0.0, 0.0, 0.0, 0.0, 0.0, 0.0, 0.0, 0.0, 0.0, 0.0, 0.0, 0.0, 0.0, 0.0, 0.0, 0.0, 0.0, 0.0, 0.0, 0.0, 0.0, 0.0, 0.0, 0.0, 0.0, 0.0, 0.0, 0.0, 0.0, 0.0, 0.0, 0.0, 0.0, 0.0, 0.0, 0.0, 0.0, 0.0, 0.0, 0.0, 0.0, 0.0, 0.0, 0.0, 0.0, 0.0, 0.0, 0.0, 0.0, 0.0, 0.0, 0.0, 0.0, 0.0, 0.0, 0.0, 0.0, 0.0, 0.0, 0.0, 0.0, 0.0, 0.0, 0.0, 0.0, 0.0, 0.0, 0.0, 0.0, 0.0, 0.0, 0.0, 0.0, 0.0, 0.0, 0.0, 0.0, 0.0, 0.0, 0.0, 0.0, 0.0, 0.0, 0.0, 0.0, 0.0, 0.0, 0.0, 0.0, 0.0, 0.0, 0.0, 0.0, 0.0, 0.0, 0.0, 0.0, 0.0, 0.0, 0.0, 0.0, 0.0, 0.0, 0.0, 0.0, 0.0, 0.0, 0.0, 0.0, 0.0, 0.0, 0.0, 0.0, 0.0, 0.0, 0.0, 0.0, 0.0, 0.0, 0.0, 0.0, 0.0, 0.0, 0.0, 0.0, 0.0, 0.0, 0.0, 0.0, 0.0, 0.0, 0.0, 0.0, 0.0, 0.0, 0.0, 0.0, 0.0, 0.0, 0.0, 0.0, 0.0, 0.0, 0.0, 0.0, 0.0, 0.0, 0.0, 0.0, 0.0, 0.0, 0.0, 0.0, 0.0, 0.0, 0.0, 0.0, 0.0, 0.0, 0.0, 0.0, 0.0, 0.0, 0.0, 0.0, 0.0, 0.0, 0.0, 0.0, 0.0, 0.0, 0.0, 0.0, 0.0, 0.0, 0.0, 0.0, 0.0, 0.0, 0.0, 0.0, 0.0, 0.0, 0.0, 0.0, 0.0, 0.0, 0.0, 0.0, 0.0, 0.0, 0.0, 0.0, 0.0, 0.0, 0.0, 0.0, 0.0, 0.0, 0.0, 0.0, 0.0, 0.0, 0.0, 0.0, 0.0, 0.0, 0.0, 0.0, 0.0, 0.0, 0.0, 0.0, 0.0, 0.0, 0.0, 0.0, 0.0, 0.0, 0.0, 0.0, 0.0, 0.0, 0.0, 0.0, 0.0, 0.0, 0.0, 0.0, 0.0, 0.0, 0.0, 0.0, 0.0, 0.0, 0.0, 0.0, 0.0, 0.0, 0.0, 0.0, 0.0, 0.0, 0.0, 0.0, 0.0, 0.0, 0.0, 0.0, 0.0, 0.0, 0.0, 0.0, 0.0, 0.0, 0.0, 0.0, 0.0, 0.0, 0.0, 0.0, 0.0, 0.0, 0.0, 0.0, 0.0, 0.0, 0.0, 0.0, 0.0, 0.0, 0.0, 0.0, 0.0, 0.0, 0.0, 0.0, 0.0, 0.0, 0.0, 0.0, 0.0, 0.0, 0.0, 0.0, 0.0, 0.0, 0.0, 0.0, 0.0, 0.0, 0.0, 0.0, 0.0, 0.0, 0.0, 0.0, 0.0, 0.0, 0.0, 0.0, 0.0, 0.0, 0.0, 0.0, 0.0, 0.0, 0.0, 0.0, 0.0, 0.0, 0.0, 0.0, 0.0, 0.0, 0.0, 0.0, 0.0, 0.0, 0.0, 0.0, 0.0, 0.0, 0.0, 0.0, 0.0, 0.0, 0.0, 0.0, 0.0, 0.0, 0.0, 0.0, 0.0, 0.0, 0.0, 0.0, 0.0, 0.0, 0.0, 0.0, 0.0, 0.0, 0.0, 0.0, 0.0, 0.0, 0.0, 0.0, 0.0, 0.0, 0.0, 0.0, 0.0, 0.0, 0.0, 0.0, 0.0, 0.0, 0.0, 0.0, 0.0, 0.0, 0.0, 0.0, 0.0, 0.0, 0.0, 0.0, 0.0, 0.0, 0.0, 0.0, 0.0, 0.0, 0.0, 0.0, 0.0, 0.0, 0.0, 0.0, 0.0, 0.0, 0.0, 0.0, 0.0, 0.0, 0.0, 0.0, 0.0, 0.0, 0.0, 0.0, 0.0, 0.0, 0.0, 0.0, 0.0, 0.0, 0.0, 0.0, 0.0, 0.0, 0.0, 0.0, 0.0, 0.0, 0.0, 0.0, 0.0, 0.0, 0.0, 0.0, 0.0, 0.0, 0.0, 0.0, 0.0, 0.0, 0.0, 0.0, 0.0, 0.0, 0.0, 0.0, 0.0, 0.0, 0.0, 0.0, 0.0, 0.0, 0.0, 0.0, 0.0, 0.0, 0.0, 0.0, 0.0, 0.0, 0.0, 0.0, 0.0, 0.0, 0.0, 0.0, 0.0, 0.0, 0.0, 0.0, 0.0, 0.0, 0.0, 0.0, 0.0, 0.0, 0.0, 0.0, 0.0, 0.0, 0.0, 0.0, 0.0, 0.0, 0.0, 0.0, 0.0, 0.0, 0.0, 0.0, 0.0, 0.0, 0.0, 0.0, 0.0, 0.0, 0.0, 0.0, 0.0, 0.0, 0.0, 0.0, 0.0, 0.0, 0.0, 0.0, 0.0, 0.0, 0.0, 0.0, 0.0, 0.0, 0.0, 0.0, 0.0, 0.0, 0.0, 0.0, 0.0, 0.0, 0.0, 0.0, 0.0, 0.0, 0.0, 0.0, 0.0, 0.0, 0.0, 0.0, 0.0, 0.0, 0.0, 0.0, 0.0, 0.0, 0.0, 0.0, 0.0, 0.0, 0.0, 0.0, 0.0, 0.0, 0.0, 0.0, 0.0, 0.0, 0.0, 0.0, 0.0, 0.0, 0.0, 0.0, 0.0, 0.0, 0.0, 0.0, 0.0, 0.0, 0.0, 0.0, 0.0, 0.0, 0.0, 0.0, 0.0, 0.0, 0.0, 0.0, 0.0, 0.0, 0.0, 0.0, 0.0, 0.0, 0.0, 0.0, 0.0, 0.0, 0.0, 0.0, 0.0, 0.0, 0.0, 0.0, 0.0, 0.0, 0.0, 0.0, 0.0, 0.0, 0.0, 0.0, 0.0, 0.0, 0.0, 0.0, 0.0, 0.0, 0.0, 0.0, 0.0, 0.0, 0.0, 0.0, 0.0, 0.0, 0.0, 0.0, 0.0, 0.0, 0.0, 0.0, 0.0, 0.0, 0.0, 0.0, 0.0, 0.0, 0.0, 0.0, 0.0, 0.0, 0.0, 0.0, 0.0, 0.0, 0.0, 0.0, 0.0, 0.0, 0.0, 0.0, 0.0, 0.0, 0.0, 0.0, 0.0, 0.0, 0.0, 0.0, 0.0, 0.0, 0.0, 0.0, 0.0, 0.0, 0.0, 0.0, 0.0, 0.0, 0.0, 0.0, 0.0, 0.0, 0.0, 0.0, 0.0, 0.0, 0.0, 0.0, 0.0, 0.0, 0.0, 0.0, 0.0, 0.0, 0.0, 0.0, 0.0, 0.0, 0.0, 0.0, 0.0, 0.0, 0.0, 0.0, 0.0, 0.0, 0.0, 0.0, 0.0, 0.0, 0.0, 0.0, 0.0, 0.0, 0.0, 0.0, 0.0, 0.0, 0.0, 0.0, 0.0, 0.0, 0.0, 0.0, 0.0, 0.0, 0.0, 0.0, 0.0, 0.0, 0.0, 0.0, 0.0, 0.0, 0.0, 0.0, 0.0, 0.0, 0.0, 0.0, 0.0, 0.0, 0.0, 0.0, 0.0, 0.0, 0.0, 0.0, 0.0, 0.0, 0.0, 0.0, 0.0, 0.0, 0.0, 0.0, 0.0, 0.0, 0.0, 0.0, 0.0, 0.0, 0.0, 0.0, 0.0, 0.0, 0.0, 0.0, 0.0, 0.0, 0.0, 0.0, 0.0, 0.0, 0.0, 0.0, 0.0, 0.0, 0.0, 0.0, 0.0, 0.0, 0.0, 0.0, 0.0, 0.0, 0.0, 0.0, 0.0, 0.0, 0.0, 0.0, 0.0, 0.0, 0.0, 0.0, 0.0, 0.0, 0.0, 0.0, 0.0, 0.0, 0.0, 0.0, 0.0, 0.0, 0.0, 0.0, 0.0, 0.0, 0.0, 0.0, 0.0, 0.0, 0.0, 0.0, 0.0, 0.0, 0.0, 0.0, 0.0, 0.0, 0.0, 0.0, 0.0, 0.0, 0.0, 0.0, 0.0, 0.0, 0.0, 0.0, 0.0, 0.0, 0.0, 0.0, 0.0, 0.0, 0.0, 0.0, 0.0, 0.0, 0.0, 0.0, 0.0, 0.0, 0.0, 0.0, 0.0, 0.0, 0.0, 0.0, 0.0, 0.0, 0.0, 0.0, 0.0, 0.0, 0.0, 0.0, 0.0, 0.0, 0.0, 0.0, 0.0, 0.0, 0.0, 0.0, 0.0, 0.0, 0.0, 0.0, 0.0, 0.0, 0.0, 0.0, 0.0, 0.0, 0.0, 0.0, 0.0, 0.0, 0.0, 0.0, 0.0, 0.0, 0.0, 0.0, 0.0, 0.0, 0.0, 0.0, 0.0, 0.0, 0.0, 0.0, 0.0, 0.0])
me_sphere_001.materials.append(mat_main)
me_sphere_001.materials.append(mat_black)
me_sphere_001.materials.append(None)
me_sphere_001.materials.append(None)
me_sphere_001.materials.append(None)
me_sphere_001.materials.append(None)
me_sphere_001.materials.append(None)
me_sphere_001.materials.append(None)
me_sphere_001.materials.append(None)
me_sphere_001.materials.append(None)
me_sphere_001.materials.append(None)
me_sphere_001.materials.append(None)
me_sphere_001.materials.append(None)
me_sphere_001.materials.append(None)
me_sphere_001.materials.append(None)
me_sphere_001.materials.append(None)
me_sphere_001.materials.append(None)
me_sphere_001.materials.append(None)
me_sphere_001.materials.append(None)
me_sphere_001.materials.append(None)
me_sphere_001.materials.append(None)
me_sphere_001.materials.append(None)
me_sphere_001.materials.append(None)
me_sphere_001.materials.append(None)
me_sphere_001.materials.append(None)
me_sphere_001.materials.append(None)
me_sphere_001.materials.append(None)
me_sphere_001.materials.append(None)
me_sphere_001.materials.append(None)
me_sphere_001.materials.append(None)
me_sphere_001.materials.append(None)
me_sphere_001.materials.append(None)
me_sphere_001.materials.append(None)
me_sphere_001.materials.append(None)
me_sphere_001.materials.append(None)
me_sphere_001.materials.append(None)
me_sphere_001.materials.append(None)
me_sphere_001.materials.append(None)
me_sphere_001.materials.append(None)
me_sphere_001.materials.append(None)
me_sphere_001.materials.append(None)
me_sphere_001.materials.append(None)
me_sphere_001.materials.append(None)
me_sphere_001.materials.append(None)
me_sphere_001.materials.append(None)
me_sphere_001.materials.append(None)
me_sphere_001.materials.append(None)
me_sphere_001.materials.append(None)
me_sphere_001.materials.append(None)
me_sphere_001.materials.append(None)
me_sphere_001.materials.append(None)
me_sphere_001.materials.append(None)
me_sphere_001.materials.append(None)
me_sphere_001.materials.append(None)
me_sphere_001.materials.append(None)
me_sphere_001.materials.append(None)
me_sphere_001.materials.append(None)
me_sphere_001.materials.append(None)
me_sphere_001.materials.append(None)
me_sphere_001.materials.append(None)
me_sphere_001.materials.append(None)
me_sphere_001.materials.append(None)
me_sphere_001.materials.append(None)
me_sphere_001.materials.append(None)
me_sphere_001.materials.append(None)
me_sphere_001.materials.append(None)
me_sphere_001.materials.append(None)
me_sphere_001.materials.append(None)
me_sphere_001.materials.append(None)
me_sphere_001.materials.append(None)
me_sphere_001.materials.append(None)
me_sphere_001.materials.append(None)
me_sphere_001.materials.append(None)
me_sphere_001.materials.append(None)
me_sphere_001.materials.append(None)
me_sphere_001.materials.append(None)
me_sphere_001.materials.append(None)
me_sphere_001.materials.append(None)
me_sphere_001.materials.append(None)
me_sphere_001.materials.append(None)
me_sphere_001.materials.append(None)
me_sphere_001.materials.append(None)
me_sphere_001.materials.append(None)
me_sphere_001.materials.append(None)
me_sphere_001.materials.append(None)
me_sphere_001.materials.append(None)
me_sphere_001.materials.append(None)
me_sphere_001.materials.append(None)
me_sphere_001.materials.append(None)
me_sphere_001.materials.append(None)
me_sphere_001.materials.append(None)
me_sphere_001.materials.append(None)
me_sphere_001.materials.append(None)
me_sphere_001.materials.append(None)
me_sphere_001.materials.append(None)
me_sphere_001.materials.append(None)
me_sphere_001.materials.append(None)
me_sphere_001.materials.append(None)
me_sphere_001.materials.append(None)
me_sphere_001.materials.append(None)
me_sphere_001.materials.append(None)
me_sphere_001.materials.append(None)
me_sphere_001.materials.append(None)
me_sphere_001.materials.append(None)
me_sphere_001.materials.append(None)
me_sphere_001.materials.append(None)
me_sphere_001.materials.append(None)
me_sphere_001.materials.append(None)
me_sphere_001.materials.append(None)
me_sphere_001.materials.append(None)
me_sphere_001.materials.append(None)
me_sphere_001.materials.append(None)
me_sphere_001.materials.append(None)
me_sphere_001.materials.append(None)
me_sphere_001.materials.append(None)
me_sphere_001.materials.append(None)
me_sphere_001.materials.append(None)
me_sphere_001.materials.append(None)
me_sphere_001.materials.append(None)
me_sphere_001.materials.append(None)
me_sphere_001.materials.append(None)
me_sphere_001.materials.append(None)
me_sphere_001.materials.append(None)
me_sphere_001.materials.append(None)
me_sphere_001.materials.append(None)
me_sphere_001.materials.append(None)
me_sphere_001.materials.append(None)
me_sphere_001.materials.append(None)
me_sphere_001.materials.append(None)
me_sphere_001.materials.append(None)
me_sphere_001.materials.append(None)
me_sphere_001.materials.append(None)
me_sphere_001.materials.append(None)
me_sphere_001.materials.append(None)
me_sphere_001.materials.append(None)
me_sphere_001.materials.append(None)
me_sphere_001.materials.append(None)
me_sphere_001.materials.append(None)
me_sphere_001.materials.append(None)
me_sphere_001.materials.append(None)
me_sphere_001.materials.append(None)
me_sphere_001.materials.append(None)
me_sphere_001.materials.append(None)
me_sphere_001.materials.append(None)
me_sphere_001.materials.append(None)
me_sphere_001.materials.append(None)
me_sphere_001.materials.append(None)
me_sphere_001.materials.append(None)
me_sphere_001.materials.append(None)
me_sphere_001.materials.append(None)
me_sphere_001.materials.append(None)
me_sphere_001.materials.append(None)
me_sphere_001.materials.append(None)
me_sphere_001.materials.append(None)
me_sphere_001.materials.append(None)
me_sphere_001.materials.append(None)
me_sphere_001.materials.append(None)
me_sphere_001.materials.append(None)
me_sphere_001.materials.append(None)
me_sphere_001.materials.append(None)
me_sphere_001.materials.append(None)
me_sphere_001.materials.append(None)
me_sphere_001.materials.append(None)
me_sphere_001.materials.append(None)
me_sphere_001.materials.append(None)
me_sphere_001.materials.append(None)
me_sphere_001.materials.append(None)
me_sphere_001.materials.append(None)
me_sphere_001.materials.append(None)
me_sphere_001.materials.append(None)
me_sphere_001.materials.append(None)
me_sphere_001.materials.append(None)
me_sphere_001.materials.append(None)
me_sphere_001.materials.append(None)
me_sphere_001.materials.append(None)
me_sphere_001.materials.append(None)
me_sphere_001.materials.append(None)
me_sphere_001.materials.append(None)
me_sphere_001.materials.append(None)
me_sphere_001.materials.append(None)
me_sphere_001.materials.append(None)
me_sphere_001.materials.append(None)
me_sphere_001.materials.append(None)
me_sphere_001.materials.append(None)
me_sphere_001.materials.append(None)
me_sphere_001.materials.append(None)
me_sphere_001.materials.append(None)
me_sphere_001.materials.append(None)
me_sphere_001.materials.append(None)
me_sphere_001.materials.append(None)
me_sphere_001.materials.append(None)
me_sphere_001.materials.append(None)
me_sphere_001.materials.append(None)
me_sphere_001.materials.append(None)
me_sphere_001.materials.append(None)
me_sphere_001.materials.append(None)
me_sphere_001.materials.append(None)
me_sphere_001.materials.append(None)
me_sphere_001.materials.append(None)
me_sphere_001.materials.append(None)
me_sphere_001.materials.append(None)
me_sphere_001.materials.append(None)
me_sphere_001.materials.append(None)
me_sphere_001.materials.append(None)
me_sphere_001.materials.append(None)
me_sphere_001.materials.append(None)
me_sphere_001.materials.append(None)
me_sphere_001.materials.append(None)
me_sphere_001.materials.append(None)
me_sphere_001.materials.append(None)
me_sphere_001.materials.append(None)
me_sphere_001.materials.append(None)
me_sphere_001.materials.append(None)
me_sphere_001.materials.append(None)
me_sphere_001.materials.append(None)
me_sphere_001.materials.append(None)
me_sphere_001.materials.append(None)
me_sphere_001.materials.append(None)
me_sphere_001.materials.append(None)
me_sphere_001.materials.append(None)
me_sphere_001.materials.append(None)
me_sphere_001.materials.append(None)
me_sphere_001.materials.append(None)
me_sphere_001.materials.append(None)
me_sphere_001.materials.append(None)
me_sphere_001.materials.append(None)
me_sphere_001.materials.append(None)
me_sphere_001.materials.append(None)
me_sphere_001.materials.append(None)
me_sphere_001.materials.append(None)
me_sphere_001.materials.append(None)
me_sphere_001.materials.append(None)
me_sphere_001.materials.append(None)
me_sphere_001.materials.append(None)
me_sphere_001.materials.append(None)
me_sphere_001.materials.append(None)
me_sphere_001.materials.append(None)
me_sphere_001.materials.append(None)
me_sphere_001.materials.append(None)
me_sphere_001.materials.append(None)
me_sphere_001.materials.append(None)
me_sphere_001.materials.append(None)
me_sphere_001.materials.append(None)
me_sphere_001.materials.append(None)
me_sphere_001.materials.append(None)
me_sphere_001.materials.append(None)
me_sphere_001.materials.append(None)
me_sphere_001.materials.append(None)
me_sphere_001.materials.append(None)
me_sphere_001.materials.append(None)
me_sphere_001.materials.append(None)
me_sphere_001.materials.append(None)
me_sphere_001.materials.append(None)
me_sphere_001.materials.append(None)
me_sphere_001.materials.append(None)
me_sphere_001.materials.append(None)
me_sphere_001.materials.append(None)
me_sphere_001.materials.append(None)
me_sphere_001.materials.append(None)
me_sphere_001.materials.append(None)
me_sphere_001.materials.append(None)
me_sphere_001.materials.append(None)
me_sphere_001.materials.append(None)
me_sphere_001.materials.append(None)
me_sphere_001.materials.append(None)
me_sphere_001.materials.append(None)
me_sphere_001.materials.append(None)
me_sphere_001.materials.append(None)
me_sphere_001.materials.append(None)
me_sphere_001.materials.append(None)
me_sphere_001.materials.append(None)
me_sphere_001.materials.append(None)
me_sphere_001.materials.append(None)
me_sphere_001.materials.append(None)
me_sphere_001.materials.append(None)
me_sphere_001.materials.append(None)
me_sphere_001.materials.append(None)
me_sphere_001.materials.append(None)
me_sphere_001.materials.append(None)
me_sphere_001.materials.append(None)
me_sphere_001.materials.append(None)
me_sphere_001.materials.append(None)
me_sphere_001.materials.append(None)
me_sphere_001.materials.append(None)
me_sphere_001.materials.append(None)
me_sphere_001.materials.append(None)
me_sphere_001.materials.append(None)
me_sphere_001.materials.append(None)
me_sphere_001.materials.append(None)
me_sphere_001.materials.append(None)
me_sphere_001.materials.append(None)
me_sphere_001.materials.append(None)
me_sphere_001.materials.append(None)
me_sphere_001.materials.append(None)
me_sphere_001.materials.append(None)
me_sphere_001.materials.append(None)
me_sphere_001.materials.append(None)
me_sphere_001.materials.append(None)
me_sphere_001.materials.append(None)
me_sphere_001.materials.append(None)
me_sphere_001.materials.append(None)
me_sphere_001.materials.append(None)
me_sphere_001.materials.append(None)
me_sphere_001.materials.append(None)
me_sphere_001.materials.append(None)
me_sphere_001.materials.append(None)
me_sphere_001.materials.append(None)
me_sphere_001.materials.append(None)
me_sphere_001.materials.append(None)
me_sphere_001.materials.append(None)
me_sphere_001.materials.append(None)
me_sphere_001.materials.append(None)
me_sphere_001.materials.append(None)
me_sphere_001.materials.append(None)
me_sphere_001.materials.append(None)
me_sphere_001.materials.append(None)
me_sphere_001.materials.append(None)
me_sphere_001.materials.append(None)
me_sphere_001.materials.append(None)
me_sphere_001.materials.append(None)
me_sphere_001.materials.append(None)
me_sphere_001.materials.append(None)
me_sphere_001.materials.append(None)
me_sphere_001.materials.append(None)
me_sphere_001.materials.append(None)
me_sphere_001.materials.append(None)
me_sphere_001.materials.append(None)
me_sphere_001.materials.append(None)
me_sphere_001.materials.append(None)
me_sphere_001.materials.append(None)
me_sphere_001.materials.append(None)
me_sphere_001.materials.append(None)
me_sphere_001.materials.append(None)
me_sphere_001.materials.append(None)
me_sphere_001.materials.append(None)
me_sphere_001.materials.append(None)
me_sphere_001.materials.append(None)
me_sphere_001.materials.append(None)
me_sphere_001.materials.append(None)
me_sphere_001.materials.append(None)
me_sphere_001.materials.append(None)
me_sphere_001.materials.append(None)
me_sphere_001.materials.append(None)
me_sphere_001.materials.append(None)
me_sphere_001.materials.append(None)
me_sphere_001.materials.append(None)
me_sphere_001.materials.append(None)
me_sphere_001.materials.append(None)
me_sphere_001.materials.append(None)
me_sphere_001.materials.append(None)
me_sphere_001.materials.append(None)
me_sphere_001.materials.append(None)
me_sphere_001.materials.append(None)
me_sphere_001.materials.append(None)
me_sphere_001.materials.append(None)
me_sphere_001.materials.append(None)
me_sphere_001.materials.append(None)
me_sphere_001.materials.append(None)
me_sphere_001.materials.append(None)
me_sphere_001.materials.append(None)
me_sphere_001.materials.append(None)
me_sphere_001.materials.append(None)
me_sphere_001.materials.append(None)
me_sphere_001.materials.append(None)
me_sphere_001.materials.append(None)
me_sphere_001.materials.append(None)
me_sphere_001.materials.append(None)
me_sphere_001.materials.append(None)
me_sphere_001.materials.append(None)
me_sphere_001.materials.append(None)
me_sphere_001.materials.append(None)
me_sphere_001.materials.append(None)
me_sphere_001.materials.append(None)
me_sphere_001.materials.append(None)
me_sphere_001.materials.append(None)
me_sphere_001.materials.append(None)
me_sphere_001.materials.append(None)
me_sphere_001.materials.append(None)
me_sphere_001.materials.append(None)
me_sphere_001.materials.append(None)
me_sphere_001.materials.append(None)
me_sphere_001.materials.append(None)
me_sphere_001.materials.append(None)
me_sphere_001.materials.append(None)
me_sphere_001.materials.append(None)
me_sphere_001.materials.append(None)
me_sphere_001.materials.append(None)
me_sphere_001.materials.append(None)
me_sphere_001.materials.append(None)
me_sphere_001.materials.append(None)
me_sphere_001.materials.append(None)
me_sphere_001.materials.append(None)
me_sphere_001.materials.append(None)
me_sphere_001.materials.append(None)
me_sphere_001.materials.append(None)
me_sphere_001.materials.append(None)
me_sphere_001.materials.append(None)
me_sphere_001.materials.append(None)
me_sphere_001.materials.append(None)
me_sphere_001.materials.append(None)
me_sphere_001.materials.append(None)
me_sphere_001.materials.append(None)
me_sphere_001.materials.append(None)
me_sphere_001.materials.append(None)
me_sphere_001.materials.append(None)
me_sphere_001.materials.append(None)
me_sphere_001.materials.append(None)
me_sphere_001.materials.append(None)
me_sphere_001.materials.append(None)
me_sphere_001.materials.append(None)
me_sphere_001.materials.append(None)
me_sphere_001.materials.append(None)
me_sphere_001.materials.append(None)
me_sphere_001.materials.append(None)
me_sphere_001.materials.append(None)
me_sphere_001.materials.append(None)
me_sphere_001.materials.append(None)
me_sphere_001.materials.append(None)
me_sphere_001.materials.append(None)
me_sphere_001.materials.append(None)
me_sphere_001.materials.append(None)
me_sphere_001.materials.append(None)
me_sphere_001.materials.append(None)
me_sphere_001.materials.append(None)
me_sphere_001.materials.append(None)
me_sphere_001.materials.append(None)
me_sphere_001.materials.append(None)
me_sphere_001.materials.append(None)
me_sphere_001.materials.append(None)
me_sphere_001.materials.append(None)
me_sphere_001.materials.append(None)
me_sphere_001.materials.append(None)
me_sphere_001.materials.append(None)
me_sphere_001.materials.append(None)
me_sphere_001.materials.append(None)
me_sphere_001.materials.append(None)
me_sphere_001.materials.append(None)
me_sphere_001.materials.append(None)
me_sphere_001.materials.append(None)
me_sphere_001.materials.append(None)
me_sphere_001.materials.append(None)
me_sphere_001.materials.append(None)
me_sphere_001.materials.append(None)
me_sphere_001.materials.append(None)
me_sphere_001.materials.append(None)
me_sphere_001.materials.append(None)
me_sphere_001.materials.append(None)
me_sphere_001.materials.append(None)
me_sphere_001.materials.append(None)
me_sphere_001.materials.append(None)
me_sphere_001.materials.append(None)
me_sphere_001.materials.append(None)
me_sphere_001.materials.append(None)
me_sphere_001.materials.append(None)
me_sphere_001.materials.append(None)
me_sphere_001.materials.append(None)
me_sphere_001.materials.append(None)
me_sphere_001.materials.append(None)
me_sphere_001.materials.append(None)
me_sphere_001.materials.append(None)
me_sphere_001.materials.append(None)
me_sphere_001.materials.append(None)
me_sphere_001.materials.append(None)
me_sphere_001.materials.append(None)
me_sphere_001.materials.append(None)
me_sphere_001.materials.append(None)
me_sphere_001.materials.append(None)
me_sphere_001.materials.append(None)
me_sphere_001.materials.append(None)
me_sphere_001.materials.append(None)
me_sphere_001.materials.append(None)
me_sphere_001.materials.append(None)
me_sphere_001.materials.append(None)
me_sphere_001.materials.append(None)
me_sphere_001.materials.append(None)
me_sphere_001.materials.append(None)
me_sphere_001.materials.append(None)
me_sphere_001.materials.append(None)
me_sphere_001.materials.append(None)
me_sphere_001.materials.append(None)
me_sphere_001.materials.append(None)
me_sphere_001.materials.append(None)
me_sphere_001.materials.append(None)
me_sphere_001.materials.append(None)
me_sphere_001.materials.append(None)
me_sphere_001.materials.append(None)
me_sphere_001.materials.append(None)
me_sphere_001.materials.append(None)
me_sphere_001.materials.append(None)
me_sphere_001.materials.append(None)
me_sphere_001.materials.append(None)
me_sphere_001.materials.append(None)
me_sphere_001.materials.append(None)
me_sphere_001.materials.append(None)
me_sphere_001.materials.append(None)
me_sphere_001.materials.append(None)
me_sphere_001.materials.append(None)
me_sphere_001.materials.append(None)
me_sphere_001.materials.append(None)
me_sphere_001.materials.append(None)
me_sphere_001.materials.append(None)
me_sphere_001.materials.append(None)
me_sphere_001.materials.append(None)
me_sphere_001.materials.append(None)
me_sphere_001.materials.append(None)
me_sphere_001.update()

# ---- objects
ob_sphere = bpy.data.objects.new('Sphere', me_sphere_001)

# ---- transforms, parenting, visibility, modifiers, constraints
ob_sphere.location = (0.0, 0.0, 0.0)
_m = ob_sphere.modifiers.new('Auto Smooth', 'NODES')
_m.node_group = ng_auto_smooth
_gi = [s.identifier for s in ng_auto_smooth.interface.items_tree if s.item_type == 'SOCKET' and s.in_out == 'INPUT']
_m[_gi[1]] = 0.5236  # Angle

# ---- collection membership
col_collection.objects.link(ob_sphere)

# ---- scene / render settings (as saved in the file)
scene.frame_start = 1; scene.frame_end = 250; scene.frame_set(1)
scene.render.engine = 'BLENDER_EEVEE_NEXT'
scene.cycles.sampling_pattern = 'TABULATED_SOBOL'
scene.cycles.use_light_tree = False
scene.view_settings.view_transform = 'Filmic'
bpy.context.view_layer.update()

# ---- added for rendering (the .blend has no active camera and no usable light): camera, sun
cam_auto = bpy.data.cameras.new('AutoCamera')
cam_auto.lens = 50.0
cam_auto.sensor_width = 36.0
cam_auto.clip_end = 2808.94
ob_auto_camera = bpy.data.objects.new('AutoCamera', cam_auto)
scene.collection.objects.link(ob_auto_camera)
ob_auto_camera.location = (160.054, -192.065, 128.043)
ob_auto_camera.rotation_euler = (1.09748, -7.21219e-08, 0.694738)
scene.camera = ob_auto_camera
light_auto_sun = bpy.data.lights.new('AutoSun', 'SUN')
light_auto_sun.energy = 3.0
light_auto_sun.angle = 0.0523599
ob_auto_sun = bpy.data.objects.new('AutoSun', light_auto_sun)
scene.collection.objects.link(ob_auto_sun)
ob_auto_sun.rotation_euler = (0.872665, 0.174533, 0.523599)
bpy.context.view_layer.update()
